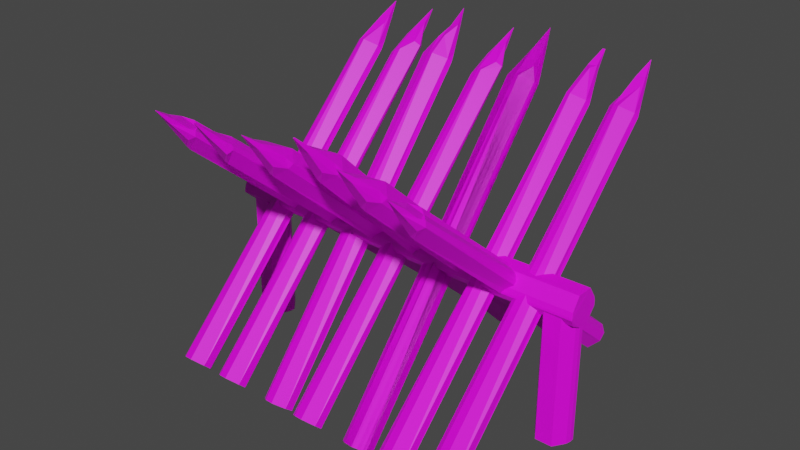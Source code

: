 # Source: Pallisade.blend  (saved by Blender 3.1.7; exported with 4.5.12 LTS)
import bpy
from mathutils import Matrix  # noqa: F401  (used for matrix-valued properties, if any)

bpy.ops.wm.read_factory_settings(use_empty=True)
scene = bpy.context.scene
scene.name = 'Scene'

# ---- collections
col_collection = bpy.data.collections.new('Collection'); scene.collection.children.link(col_collection)

# ---- images (referenced by path relative to the original .blend; pixels are not part of the script)
import os
ASSET_DIR = os.environ.get("B2B_ASSET_DIR", "")  # directory of the original .blend (textures are referenced by path, not embedded)
HERE = os.path.dirname(os.path.abspath(__file__))  # packed textures are extracted next to this script under _unpacked/

def load_image(name, relpath, width, height, colorspace="sRGB"):
    """Load a texture the original file referenced (path relative to the .blend, or extracted next to this script)."""
    p = next((c for c in (os.path.join(HERE, relpath), os.path.join(ASSET_DIR, relpath)) if relpath and os.path.exists(c)), "")
    if p:
        img = bpy.data.images.load(p, check_existing=True)
        img.name = name
    else:  # same state as the original file: an image datablock whose file is absent (Cycles renders it pink)
        img = bpy.data.images.new(name, width, height)
        img.source = "FILE"
        img.filepath = "//" + (relpath or name)
    img.colorspace_settings.name = colorspace
    return img
img_spikecolour_png = load_image('SpikeColour.png', 'SpikeColour.png', 1024, 1024, 'sRGB')
img_logcolour_002 = load_image('LogColour.002', 'LogColour.png', 1024, 1024, 'sRGB')
img_logcolour_001 = load_image('LogColour.001', 'LogColour.png', 1024, 1024, 'sRGB')

# ---- materials (node trees are filled in below, after node groups)
mat_material_015 = bpy.data.materials.new('Material.015')
mat_material_015.use_transparent_shadow = False
mat_material_018 = bpy.data.materials.new('Material.018')
mat_material_018.use_transparent_shadow = False
mat_material_017 = bpy.data.materials.new('Material.017')
mat_material_017.use_transparent_shadow = False

# ---- material node trees
mat_material_015.use_nodes = True; mat_material_015.node_tree.nodes.clear()
_N = mat_material_015.node_tree.nodes; _L = mat_material_015.node_tree.links
n0 = _N.new('ShaderNodeBsdfPrincipled'); n0.name = 'Principled BSDF'; n0.location = (10, 300)
n0.distribution = 'GGX'
n0.subsurface_method = 'RANDOM_WALK_SKIN'
n0.inputs[3].default_value = 1.45
n0.inputs[27].default_value = (0.0, 0.0, 0.0, 1.0)
n0.inputs[28].default_value = 1.0
n1 = _N.new('ShaderNodeOutputMaterial'); n1.name = 'Material Output'; n1.location = (300, 300)
n2 = _N.new('ShaderNodeTexImage'); n2.name = 'Image Texture'; n2.location = (-280, 280)
n2.image = img_spikecolour_png
_L.new(n0.outputs[0], n1.inputs[0])
_L.new(n2.outputs[0], n0.inputs[0])
n1.is_active_output = True
mat_material_018.use_nodes = True; mat_material_018.node_tree.nodes.clear()
_N = mat_material_018.node_tree.nodes; _L = mat_material_018.node_tree.links
n0 = _N.new('ShaderNodeBsdfPrincipled'); n0.name = 'Principled BSDF'; n0.location = (10, 300)
n0.distribution = 'GGX'
n0.subsurface_method = 'RANDOM_WALK_SKIN'
n0.inputs[3].default_value = 1.45
n0.inputs[27].default_value = (0.0, 0.0, 0.0, 1.0)
n0.inputs[28].default_value = 1.0
n1 = _N.new('ShaderNodeOutputMaterial'); n1.name = 'Material Output'; n1.location = (300, 300)
n2 = _N.new('ShaderNodeTexImage'); n2.name = 'Image Texture'; n2.location = (-280, 280)
n2.image = img_logcolour_002
_L.new(n0.outputs[0], n1.inputs[0])
_L.new(n2.outputs[0], n0.inputs[0])
n1.is_active_output = True
mat_material_017.use_nodes = True; mat_material_017.node_tree.nodes.clear()
_N = mat_material_017.node_tree.nodes; _L = mat_material_017.node_tree.links
n0 = _N.new('ShaderNodeBsdfPrincipled'); n0.name = 'Principled BSDF'; n0.location = (10, 300)
n0.distribution = 'GGX'
n0.subsurface_method = 'RANDOM_WALK_SKIN'
n0.inputs[3].default_value = 1.45
n0.inputs[27].default_value = (0.0, 0.0, 0.0, 1.0)
n0.inputs[28].default_value = 1.0
n1 = _N.new('ShaderNodeOutputMaterial'); n1.name = 'Material Output'; n1.location = (300, 300)
n2 = _N.new('ShaderNodeTexImage'); n2.name = 'Image Texture'; n2.location = (-280, 280)
n2.image = img_logcolour_001
_L.new(n0.outputs[0], n1.inputs[0])
_L.new(n2.outputs[0], n0.inputs[0])
n1.is_active_output = True

# ---- world
world_world = bpy.data.worlds.new('World'); scene.world = world_world
world_world.use_nodes = True; world_world.node_tree.nodes.clear()
_N = world_world.node_tree.nodes; _L = world_world.node_tree.links
n0 = _N.new('ShaderNodeOutputWorld'); n0.name = 'World Output'; n0.location = (300, 300)
n1 = _N.new('ShaderNodeBackground'); n1.name = 'Background'; n1.location = (10, 300)
n1.inputs[0].default_value = (0.05088, 0.05088, 0.05088, 1.0)
_L.new(n1.outputs[0], n0.inputs[0])
n0.is_active_output = True
world_world.color = (0.05088, 0.05088, 0.05088)
world_world.use_sun_shadow = False
world_world.sun_shadow_jitter_overblur = 0.0

# ---- meshes
me_cube_001 = bpy.data.meshes.new('Cube.001')
me_cube_001.from_pydata([(0.06601, -0.04122, 3.225), (0.01049, -0.0006319, 3.516), (0.06949, 0.03377, 3.204), (0.01049, 0.0006319, 3.516), (0.003126, 0.005111, 3.512), (-0.09304, 0.05796, 3.191), (0.002794, 0.001425, 3.514), (-0.06327, -0.0551, 3.207), (-0.2672, 0.01658, -2.934), (-0.07523, 0.2204, -2.932), (-0.00668, 0.1772, 2.661), (-0.2636, 0.01654, 2.67), (-0.1052, 0.1238, 2.972), (0.06195, 0.1861, -2.934), (0.1467, 0.07346, -2.927), (0.1974, 0.02206, 2.664), (0.06829, 0.2001, 2.662), (0.1556, 0.04124, 2.812), (0.1345, -0.06957, -2.928), (-0.009761, -0.2352, -2.932), (-0.02257, -0.213, 2.661), (0.1637, -0.0608, 2.68), (0.0957, -0.1303, 2.867), (-0.1548, -0.2009, -2.931), (-0.2698, -0.08597, -2.933), (-0.2696, -0.09229, 2.663), (-0.09161, -0.1914, 2.672), (-0.137, -0.08514, 2.973)], [], [(14, 15, 21, 18), (3, 4, 6, 1), (9, 10, 16, 13), (17, 16, 10, 12, 5, 2), (22, 21, 15, 17, 2, 0), (8, 9, 13, 14, 18, 19, 23, 24), (1, 6, 7, 0), (3, 1, 0, 2), (6, 4, 5, 7), (4, 3, 2, 5), (10, 11, 12), (8, 11, 10, 9), (12, 11, 25, 27, 7, 5), (15, 16, 17), (15, 14, 13, 16), (24, 25, 11, 8), (20, 21, 22), (20, 19, 18, 21), (27, 26, 20, 22, 0, 7), (25, 26, 27), (25, 24, 23, 26), (19, 20, 26, 23)])
_uv = me_cube_001.uv_layers.new(name='UVMap')
_uv.uv.foreach_set('vector', [0.1721, 0.0003092, 0.1721, 0.8681, 0.1596, 0.8708, 0.1559, 0.0005252, 0.2488, 0.0877, 0.2488, 0.08445, 0.249, 0.08445, 0.249, 0.0877, 0.05375, 0.9526, 0.05752, 0.08451, 0.06906, 0.08434, 0.06798, 0.953, 0.1781, 0.8892, 0.2062, 0.8661, 0.2102, 0.8668, 0.2121, 0.9162, 0.2025, 0.9503, 0.1845, 0.9508, 0.1445, 0.8998, 0.1596, 0.8708, 0.1721, 0.8681, 0.1692, 0.8908, 0.1584, 0.9515, 0.1502, 0.955, 0.268, 0.01261, 0.268, 0.05608, 0.2489, 0.0668, 0.2273, 0.06309, 0.2134, 0.04564, 0.2121, 0.01156, 0.2321, 0.0, 0.2574, 0.0007517, 0.0413, 0.0002253, 0.04394, 0.0, 0.06241, 0.0449, 0.03797, 0.04624, 0.04119, 0.0002065, 0.0413, 0.0002253, 0.03797, 0.04624, 0.0238, 0.04702, 0.2229, 0.0668, 0.223, 0.06718, 0.223, 0.1196, 0.2121, 0.1144, 0.1866, 0.9993, 0.1854, 1.0, 0.1845, 0.9508, 0.2025, 0.9503, 0.05752, 0.08451, 0.01057, 0.08318, 0.04021, 0.03623, 0.01111, 0.953, 0.01057, 0.08318, 0.05752, 0.08451, 0.05375, 0.9526, 0.04021, 0.03623, 0.01057, 0.08318, 0.0, 0.08431, 0.01733, 0.0363, 0.02931, 0.0, 0.03576, 0.002351, 0.1721, 0.866, 0.2062, 0.8661, 0.1781, 0.8892, 0.1721, 0.866, 0.1902, 0.0008919, 0.2121, 0.0, 0.2062, 0.8661, 0.001531, 0.9529, 0.0, 0.08431, 0.01057, 0.08318, 0.01111, 0.953, 0.1223, 0.8677, 0.1596, 0.8708, 0.1445, 0.8998, 0.1223, 0.8677, 0.122, 0.0, 0.1559, 0.0005252, 0.1596, 0.8708, 0.08653, 0.9148, 0.1006, 0.8674, 0.1117, 0.8659, 0.122, 0.8995, 0.1112, 0.9557, 0.09434, 0.9518, 0.06906, 0.8659, 0.1006, 0.8674, 0.08653, 0.9148, 0.06906, 0.8659, 0.07558, 0.0001457, 0.09956, 0.0, 0.1006, 0.8674, 0.122, 0.0004203, 0.1117, 0.8659, 0.1006, 0.8674, 0.09956, 0.0])
me_cube_001.materials.append(mat_material_015)
me_cube_001.use_remesh_preserve_volume = False
me_cube_001.use_remesh_preserve_attributes = False
me_cube_001.use_mirror_vertex_groups = False
me_cube_001.update()
me_cube_002 = bpy.data.meshes.new('Cube.002')
me_cube_002.from_pydata([(0.06601, -0.04122, 3.225), (0.01049, -0.0006319, 3.516), (0.06949, 0.03377, 3.204), (0.01049, 0.0006319, 3.516), (0.003126, 0.005111, 3.512), (-0.09304, 0.05796, 3.191), (0.002794, 0.001425, 3.514), (-0.06327, -0.0551, 3.207), (-0.2672, 0.01658, -2.934), (-0.07523, 0.2204, -2.932), (-0.00668, 0.1772, 2.661), (-0.2636, 0.01654, 2.67), (-0.1052, 0.1238, 2.972), (0.06195, 0.1861, -2.934), (0.1467, 0.07346, -2.927), (0.1974, 0.02206, 2.664), (0.06829, 0.2001, 2.662), (0.1556, 0.04124, 2.812), (0.1345, -0.06957, -2.928), (-0.009761, -0.2352, -2.932), (-0.02257, -0.213, 2.661), (0.1637, -0.0608, 2.68), (0.0957, -0.1303, 2.867), (-0.1548, -0.2009, -2.931), (-0.2698, -0.08597, -2.933), (-0.2696, -0.09229, 2.663), (-0.09161, -0.1914, 2.672), (-0.137, -0.08514, 2.973)], [], [(14, 15, 21, 18), (3, 4, 6, 1), (9, 10, 16, 13), (17, 16, 10, 12, 5, 2), (22, 21, 15, 17, 2, 0), (8, 9, 13, 14, 18, 19, 23, 24), (1, 6, 7, 0), (3, 1, 0, 2), (6, 4, 5, 7), (4, 3, 2, 5), (10, 11, 12), (8, 11, 10, 9), (12, 11, 25, 27, 7, 5), (15, 16, 17), (15, 14, 13, 16), (24, 25, 11, 8), (20, 21, 22), (20, 19, 18, 21), (27, 26, 20, 22, 0, 7), (25, 26, 27), (25, 24, 23, 26), (19, 20, 26, 23)])
_uv = me_cube_002.uv_layers.new(name='UVMap')
_uv.uv.foreach_set('vector', [0.1721, 0.0003092, 0.1721, 0.8681, 0.1596, 0.8708, 0.1559, 0.0005252, 0.2488, 0.0877, 0.2488, 0.08445, 0.249, 0.08445, 0.249, 0.0877, 0.05375, 0.9526, 0.05752, 0.08451, 0.06906, 0.08434, 0.06798, 0.953, 0.1781, 0.8892, 0.2062, 0.8661, 0.2102, 0.8668, 0.2121, 0.9162, 0.2025, 0.9503, 0.1845, 0.9508, 0.1445, 0.8998, 0.1596, 0.8708, 0.1721, 0.8681, 0.1692, 0.8908, 0.1584, 0.9515, 0.1502, 0.955, 0.268, 0.01261, 0.268, 0.05608, 0.2489, 0.0668, 0.2273, 0.06309, 0.2134, 0.04564, 0.2121, 0.01156, 0.2321, 0.0, 0.2574, 0.0007517, 0.0413, 0.0002253, 0.04394, 0.0, 0.06241, 0.0449, 0.03797, 0.04624, 0.04119, 0.0002065, 0.0413, 0.0002253, 0.03797, 0.04624, 0.0238, 0.04702, 0.2229, 0.0668, 0.223, 0.06718, 0.223, 0.1196, 0.2121, 0.1144, 0.1866, 0.9993, 0.1854, 1.0, 0.1845, 0.9508, 0.2025, 0.9503, 0.05752, 0.08451, 0.01057, 0.08318, 0.04021, 0.03623, 0.01111, 0.953, 0.01057, 0.08318, 0.05752, 0.08451, 0.05375, 0.9526, 0.04021, 0.03623, 0.01057, 0.08318, 0.0, 0.08431, 0.01733, 0.0363, 0.02931, 0.0, 0.03576, 0.002351, 0.1721, 0.866, 0.2062, 0.8661, 0.1781, 0.8892, 0.1721, 0.866, 0.1902, 0.0008919, 0.2121, 0.0, 0.2062, 0.8661, 0.001531, 0.9529, 0.0, 0.08431, 0.01057, 0.08318, 0.01111, 0.953, 0.1223, 0.8677, 0.1596, 0.8708, 0.1445, 0.8998, 0.1223, 0.8677, 0.122, 0.0, 0.1559, 0.0005252, 0.1596, 0.8708, 0.08653, 0.9148, 0.1006, 0.8674, 0.1117, 0.8659, 0.122, 0.8995, 0.1112, 0.9557, 0.09434, 0.9518, 0.06906, 0.8659, 0.1006, 0.8674, 0.08653, 0.9148, 0.06906, 0.8659, 0.07558, 0.0001457, 0.09956, 0.0, 0.1006, 0.8674, 0.122, 0.0004203, 0.1117, 0.8659, 0.1006, 0.8674, 0.09956, 0.0])
_ca = me_cube_002.color_attributes.new('Col', 'BYTE_COLOR', 'CORNER')
_ca.data.foreach_set('color', [1.0, 1.0, 1.0, 1.0, 1.0, 1.0, 1.0, 1.0, 1.0, 1.0, 1.0, 1.0, 1.0, 1.0, 1.0, 1.0, 1.0, 1.0, 1.0, 1.0, 1.0, 1.0, 1.0, 1.0, 1.0, 1.0, 1.0, 1.0, 1.0, 1.0, 1.0, 1.0, 1.0, 1.0, 1.0, 1.0, 1.0, 1.0, 1.0, 1.0, 1.0, 1.0, 1.0, 1.0, 1.0, 1.0, 1.0, 1.0, 1.0, 1.0, 1.0, 1.0, 1.0, 1.0, 1.0, 1.0, 1.0, 1.0, 1.0, 1.0, 1.0, 1.0, 1.0, 1.0, 1.0, 1.0, 1.0, 1.0, 1.0, 1.0, 1.0, 1.0, 1.0, 1.0, 1.0, 1.0, 1.0, 1.0, 1.0, 1.0, 1.0, 1.0, 1.0, 1.0, 1.0, 1.0, 1.0, 1.0, 1.0, 1.0, 1.0, 1.0, 1.0, 1.0, 1.0, 1.0, 1.0, 1.0, 1.0, 1.0, 1.0, 1.0, 1.0, 1.0, 1.0, 1.0, 1.0, 1.0, 1.0, 1.0, 1.0, 1.0, 1.0, 1.0, 1.0, 1.0, 1.0, 1.0, 1.0, 1.0, 1.0, 1.0, 1.0, 1.0, 1.0, 1.0, 1.0, 1.0, 1.0, 1.0, 1.0, 1.0, 1.0, 1.0, 1.0, 1.0, 1.0, 1.0, 1.0, 1.0, 1.0, 1.0, 1.0, 1.0, 1.0, 1.0, 1.0, 1.0, 1.0, 1.0, 1.0, 1.0, 1.0, 1.0, 1.0, 1.0, 1.0, 1.0, 1.0, 1.0, 1.0, 1.0, 1.0, 1.0, 1.0, 1.0, 1.0, 1.0, 1.0, 1.0, 1.0, 1.0, 1.0, 1.0, 1.0, 1.0, 1.0, 1.0, 1.0, 1.0, 1.0, 1.0, 1.0, 1.0, 1.0, 1.0, 1.0, 1.0, 1.0, 1.0, 1.0, 1.0, 1.0, 1.0, 1.0, 1.0, 1.0, 1.0, 1.0, 1.0, 1.0, 1.0, 1.0, 1.0, 1.0, 1.0, 1.0, 1.0, 1.0, 1.0, 1.0, 1.0, 1.0, 1.0, 1.0, 1.0, 1.0, 1.0, 1.0, 1.0, 1.0, 1.0, 1.0, 1.0, 1.0, 1.0, 1.0, 1.0, 1.0, 1.0, 1.0, 1.0, 1.0, 1.0, 1.0, 1.0, 1.0, 1.0, 1.0, 1.0, 1.0, 1.0, 1.0, 1.0, 1.0, 1.0, 1.0, 1.0, 1.0, 1.0, 1.0, 1.0, 1.0, 1.0, 1.0, 1.0, 1.0, 1.0, 1.0, 1.0, 1.0, 1.0, 1.0, 1.0, 1.0, 1.0, 1.0, 1.0, 1.0, 1.0, 1.0, 1.0, 1.0, 1.0, 1.0, 1.0, 1.0, 1.0, 1.0, 1.0, 1.0, 1.0, 1.0, 1.0, 1.0, 1.0, 1.0, 1.0, 1.0, 1.0, 1.0, 1.0, 1.0, 1.0, 1.0, 1.0, 1.0, 1.0, 1.0, 1.0, 1.0, 1.0, 1.0, 1.0, 1.0, 1.0, 1.0, 1.0, 1.0, 1.0, 1.0, 1.0, 1.0, 1.0, 1.0, 1.0, 1.0, 1.0, 1.0, 1.0, 1.0, 1.0, 1.0, 1.0, 1.0, 1.0, 1.0, 1.0, 1.0, 1.0, 1.0, 1.0, 1.0, 1.0, 1.0, 1.0, 1.0, 1.0, 1.0, 1.0, 1.0, 1.0, 1.0, 1.0, 1.0, 1.0, 1.0, 1.0, 1.0, 1.0, 1.0, 1.0, 1.0, 1.0, 1.0, 1.0, 1.0, 1.0, 1.0, 1.0, 1.0, 1.0, 1.0, 1.0, 1.0, 1.0, 1.0, 1.0, 1.0, 1.0, 1.0, 1.0, 1.0, 1.0, 1.0, 1.0, 1.0, 1.0, 1.0, 1.0, 1.0, 1.0, 1.0, 1.0])
me_cube_002.materials.append(mat_material_015)
me_cube_002.use_remesh_preserve_volume = False
me_cube_002.use_remesh_preserve_attributes = False
me_cube_002.use_mirror_vertex_groups = False
me_cube_002.update()
me_cube_003 = bpy.data.meshes.new('Cube.003')
me_cube_003.from_pydata([(0.04609, -0.05473, 3.226), (0.01049, -0.0006319, 3.516), (0.04425, 0.01666, 3.204), (0.01049, 0.0006319, 3.516), (0.003126, 0.005111, 3.512), (-0.09304, 0.05796, 3.191), (0.002794, 0.001425, 3.514), (-0.06327, -0.0551, 3.207), (-0.2672, 0.01658, -2.934), (-0.07523, 0.2204, -2.932), (-0.046, 0.1559, 2.785), (-0.1765, 0.04863, 2.773), (-0.1052, 0.1238, 2.972), (0.06195, 0.1861, -2.934), (0.1467, 0.07346, -2.927), (0.141, 0.01976, 2.87), (-0.01573, 0.09489, 2.71), (0.08616, -0.00208, 2.818), (0.1345, -0.06957, -2.928), (-0.009761, -0.2352, -2.932), (-0.02257, -0.213, 2.661), (0.1736, -0.05611, 2.853), (0.0957, -0.1303, 2.867), (-0.1548, -0.2009, -2.931), (-0.2698, -0.08597, -2.933), (-0.2041, -0.1275, 2.602), (-0.09161, -0.1914, 2.672), (-0.137, -0.08514, 2.973)], [], [(14, 15, 21, 18), (3, 4, 6, 1), (9, 10, 16, 13), (17, 16, 10, 12, 5, 2), (22, 21, 15, 17, 2, 0), (8, 9, 13, 14, 18, 19, 23, 24), (1, 6, 7, 0), (3, 1, 0, 2), (6, 4, 5, 7), (4, 3, 2, 5), (10, 11, 12), (8, 11, 10, 9), (12, 11, 25, 27, 7, 5), (15, 16, 17), (15, 14, 13, 16), (24, 25, 11, 8), (20, 21, 22), (20, 19, 18, 21), (27, 26, 20, 22, 0, 7), (25, 26, 27), (25, 24, 23, 26), (19, 20, 26, 23)])
_uv = me_cube_003.uv_layers.new(name='UVMap')
_uv.uv.foreach_set('vector', [0.1721, 0.0003092, 0.1721, 0.8681, 0.1596, 0.8708, 0.1559, 0.0005252, 0.2488, 0.0877, 0.2488, 0.08445, 0.249, 0.08445, 0.249, 0.0877, 0.05375, 0.9526, 0.05061, 0.06523, 0.06906, 0.08434, 0.06798, 0.953, 0.1781, 0.8892, 0.2062, 0.8661, 0.2109, 0.8865, 0.2121, 0.9162, 0.2025, 0.9503, 0.1845, 0.9508, 0.1445, 0.8998, 0.1596, 0.8708, 0.1721, 0.8681, 0.1692, 0.8908, 0.1584, 0.9515, 0.1502, 0.955, 0.268, 0.01261, 0.268, 0.05608, 0.2489, 0.0668, 0.2273, 0.06309, 0.2134, 0.04564, 0.2121, 0.01156, 0.2321, 0.0, 0.2574, 0.0007517, 0.0413, 0.0002253, 0.04394, 0.0, 0.06241, 0.0449, 0.03797, 0.04624, 0.04119, 0.0002065, 0.0413, 0.0002253, 0.03797, 0.04624, 0.0238, 0.04702, 0.2229, 0.0668, 0.223, 0.06718, 0.223, 0.1196, 0.2121, 0.1144, 0.1866, 0.9993, 0.1854, 1.0, 0.1845, 0.9508, 0.2025, 0.9503, 0.05061, 0.06523, 0.02241, 0.06443, 0.04021, 0.03623, 0.01111, 0.953, 0.02241, 0.06443, 0.05061, 0.06523, 0.05375, 0.9526, 0.04021, 0.03623, 0.02241, 0.06443, 0.0, 0.08431, 0.01733, 0.0363, 0.02931, 0.0, 0.03576, 0.002351, 0.1721, 0.866, 0.2062, 0.8661, 0.1781, 0.8892, 0.1721, 0.866, 0.1902, 0.0008919, 0.2121, 0.0, 0.2062, 0.8661, 0.001531, 0.9529, 0.0, 0.08431, 0.02241, 0.06443, 0.01111, 0.953, 0.1223, 0.8677, 0.1596, 0.8708, 0.1445, 0.8998, 0.1223, 0.8677, 0.122, 0.0, 0.1559, 0.0005252, 0.1596, 0.8708, 0.08653, 0.9148, 0.1006, 0.8674, 0.1117, 0.8659, 0.122, 0.8995, 0.1112, 0.9557, 0.09434, 0.9518, 0.06906, 0.8659, 0.1006, 0.8674, 0.08653, 0.9148, 0.06906, 0.8659, 0.07558, 0.0001457, 0.09956, 0.0, 0.1006, 0.8674, 0.122, 0.0004203, 0.1117, 0.8659, 0.1006, 0.8674, 0.09956, 0.0])
me_cube_003.materials.append(mat_material_015)
me_cube_003.use_remesh_preserve_volume = False
me_cube_003.use_remesh_preserve_attributes = False
me_cube_003.use_mirror_vertex_groups = False
me_cube_003.update()
me_cube_004 = bpy.data.meshes.new('Cube.004')
me_cube_004.from_pydata([(0.06601, -0.04122, 3.225), (0.003055, 0.002923, 3.516), (0.06949, 0.03377, 3.204), (0.008234, -0.0009495, 3.512), (-0.0001061, 0.02267, 3.512), (-0.08852, 0.01715, 3.186), (0.002794, 0.001425, 3.514), (-0.06327, -0.0551, 3.207), (-0.2672, 0.01658, -2.934), (-0.07523, 0.2204, -2.932), (-0.00403, 0.1335, 2.648), (-0.2175, -0.000964, 2.706), (-0.05199, 0.08703, 2.987), (0.06195, 0.1861, -2.934), (0.1467, 0.07346, -2.927), (0.1974, 0.02206, 2.664), (0.08688, 0.1484, 2.661), (0.1556, 0.04124, 2.812), (0.1345, -0.06957, -2.928), (-0.009761, -0.2352, -2.932), (-0.02257, -0.213, 2.661), (0.1637, -0.0608, 2.68), (0.07237, -0.07377, 3.064), (-0.1548, -0.2009, -2.931), (-0.2698, -0.08597, -2.933), (-0.1935, -0.1091, 2.684), (-0.1062, -0.1911, 2.662), (-0.09978, -0.05868, 2.966)], [], [(14, 15, 21, 18), (3, 4, 6, 1), (9, 10, 16, 13), (17, 16, 10, 12, 5, 2), (22, 21, 15, 17, 2, 0), (8, 9, 13, 14, 18, 19, 23, 24), (1, 6, 7, 0), (3, 1, 0, 2), (6, 4, 5, 7), (4, 3, 2, 5), (10, 11, 12), (8, 11, 10, 9), (12, 11, 25, 27, 7, 5), (15, 16, 17), (15, 14, 13, 16), (24, 25, 11, 8), (20, 21, 22), (20, 19, 18, 21), (27, 26, 20, 22, 0, 7), (25, 26, 27), (25, 24, 23, 26), (19, 20, 26, 23)])
_uv = me_cube_004.uv_layers.new(name='UVMap')
_uv.uv.foreach_set('vector', [0.1721, 0.0003092, 0.1721, 0.8681, 0.1596, 0.8708, 0.1559, 0.0005252, 0.2488, 0.0877, 0.2488, 0.08445, 0.249, 0.08445, 0.249, 0.0877, 0.05375, 0.9526, 0.05752, 0.08451, 0.06906, 0.08434, 0.06798, 0.953, 0.1781, 0.8892, 0.2062, 0.8661, 0.2102, 0.8668, 0.2121, 0.9162, 0.2025, 0.9503, 0.1845, 0.9508, 0.1445, 0.8998, 0.1596, 0.8708, 0.1721, 0.8681, 0.1692, 0.8908, 0.1584, 0.9515, 0.1502, 0.955, 0.268, 0.01261, 0.268, 0.05608, 0.2489, 0.0668, 0.2273, 0.06309, 0.2134, 0.04564, 0.2121, 0.01156, 0.2321, 0.0, 0.2574, 0.0007517, 0.0413, 0.0002253, 0.04394, 0.0, 0.06241, 0.0449, 0.03797, 0.04624, 0.04119, 0.0002065, 0.0413, 0.0002253, 0.03797, 0.04624, 0.0238, 0.04702, 0.2229, 0.0668, 0.223, 0.06718, 0.223, 0.1196, 0.2121, 0.1144, 0.1866, 0.9993, 0.1854, 1.0, 0.1845, 0.9508, 0.2025, 0.9503, 0.05752, 0.08451, 0.01057, 0.08318, 0.04021, 0.03623, 0.01111, 0.953, 0.01057, 0.08318, 0.05752, 0.08451, 0.05375, 0.9526, 0.04021, 0.03623, 0.01057, 0.08318, 0.0, 0.08431, 0.01733, 0.0363, 0.02931, 0.0, 0.03576, 0.002351, 0.1721, 0.866, 0.2062, 0.8661, 0.1781, 0.8892, 0.1721, 0.866, 0.1902, 0.0008919, 0.2121, 0.0, 0.2062, 0.8661, 0.001531, 0.9529, 0.0, 0.08431, 0.01057, 0.08318, 0.01111, 0.953, 0.1223, 0.8677, 0.1596, 0.8708, 0.1445, 0.8998, 0.1223, 0.8677, 0.122, 0.0, 0.1559, 0.0005252, 0.1596, 0.8708, 0.08653, 0.9148, 0.1006, 0.8674, 0.1117, 0.8659, 0.122, 0.8995, 0.1112, 0.9557, 0.09434, 0.9518, 0.06906, 0.8659, 0.1006, 0.8674, 0.08653, 0.9148, 0.06906, 0.8659, 0.07558, 0.0001457, 0.09956, 0.0, 0.1006, 0.8674, 0.122, 0.0004203, 0.1117, 0.8659, 0.1006, 0.8674, 0.09956, 0.0])
me_cube_004.materials.append(mat_material_015)
me_cube_004.use_remesh_preserve_volume = False
me_cube_004.use_remesh_preserve_attributes = False
me_cube_004.use_mirror_vertex_groups = False
me_cube_004.update()
me_cube_005 = bpy.data.meshes.new('Cube.005')
me_cube_005.from_pydata([(0.04609, -0.05473, 3.226), (0.01049, -0.0006319, 3.516), (0.04425, 0.01666, 3.204), (0.01049, 0.0006319, 3.516), (0.003126, 0.005111, 3.512), (-0.09304, 0.05796, 3.191), (0.002794, 0.001425, 3.514), (-0.06327, -0.0551, 3.207), (-0.2672, 0.01658, -2.934), (-0.07523, 0.2204, -2.932), (-0.046, 0.1559, 2.785), (-0.1765, 0.04863, 2.773), (-0.1052, 0.1238, 2.972), (0.06195, 0.1861, -2.934), (0.1467, 0.07346, -2.927), (0.141, 0.01976, 2.87), (-0.01573, 0.09489, 2.71), (0.08616, -0.00208, 2.818), (0.1345, -0.06957, -2.928), (-0.009761, -0.2352, -2.932), (-0.02257, -0.213, 2.661), (0.1736, -0.05611, 2.853), (0.0957, -0.1303, 2.867), (-0.1548, -0.2009, -2.931), (-0.2698, -0.08597, -2.933), (-0.2041, -0.1275, 2.602), (-0.09161, -0.1914, 2.672), (-0.137, -0.08514, 2.973)], [], [(14, 15, 21, 18), (3, 4, 6, 1), (9, 10, 16, 13), (17, 16, 10, 12, 5, 2), (22, 21, 15, 17, 2, 0), (8, 9, 13, 14, 18, 19, 23, 24), (1, 6, 7, 0), (3, 1, 0, 2), (6, 4, 5, 7), (4, 3, 2, 5), (10, 11, 12), (8, 11, 10, 9), (12, 11, 25, 27, 7, 5), (15, 16, 17), (15, 14, 13, 16), (24, 25, 11, 8), (20, 21, 22), (20, 19, 18, 21), (27, 26, 20, 22, 0, 7), (25, 26, 27), (25, 24, 23, 26), (19, 20, 26, 23)])
_uv = me_cube_005.uv_layers.new(name='UVMap')
_uv.uv.foreach_set('vector', [0.1721, 0.0003092, 0.1721, 0.8681, 0.1596, 0.8708, 0.1559, 0.0005252, 0.2488, 0.0877, 0.2488, 0.08445, 0.249, 0.08445, 0.249, 0.0877, 0.05375, 0.9526, 0.05061, 0.06523, 0.06906, 0.08434, 0.06798, 0.953, 0.1781, 0.8892, 0.2062, 0.8661, 0.2109, 0.8865, 0.2121, 0.9162, 0.2025, 0.9503, 0.1845, 0.9508, 0.1445, 0.8998, 0.1596, 0.8708, 0.1721, 0.8681, 0.1692, 0.8908, 0.1584, 0.9515, 0.1502, 0.955, 0.268, 0.01261, 0.268, 0.05608, 0.2489, 0.0668, 0.2273, 0.06309, 0.2134, 0.04564, 0.2121, 0.01156, 0.2321, 0.0, 0.2574, 0.0007517, 0.0413, 0.0002253, 0.04394, 0.0, 0.06241, 0.0449, 0.03797, 0.04624, 0.04119, 0.0002065, 0.0413, 0.0002253, 0.03797, 0.04624, 0.0238, 0.04702, 0.2229, 0.0668, 0.223, 0.06718, 0.223, 0.1196, 0.2121, 0.1144, 0.1866, 0.9993, 0.1854, 1.0, 0.1845, 0.9508, 0.2025, 0.9503, 0.05061, 0.06523, 0.02241, 0.06443, 0.04021, 0.03623, 0.01111, 0.953, 0.02241, 0.06443, 0.05061, 0.06523, 0.05375, 0.9526, 0.04021, 0.03623, 0.02241, 0.06443, 0.0, 0.08431, 0.01733, 0.0363, 0.02931, 0.0, 0.03576, 0.002351, 0.1721, 0.866, 0.2062, 0.8661, 0.1781, 0.8892, 0.1721, 0.866, 0.1902, 0.0008919, 0.2121, 0.0, 0.2062, 0.8661, 0.001531, 0.9529, 0.0, 0.08431, 0.02241, 0.06443, 0.01111, 0.953, 0.1223, 0.8677, 0.1596, 0.8708, 0.1445, 0.8998, 0.1223, 0.8677, 0.122, 0.0, 0.1559, 0.0005252, 0.1596, 0.8708, 0.08653, 0.9148, 0.1006, 0.8674, 0.1117, 0.8659, 0.122, 0.8995, 0.1112, 0.9557, 0.09434, 0.9518, 0.06906, 0.8659, 0.1006, 0.8674, 0.08653, 0.9148, 0.06906, 0.8659, 0.07558, 0.0001457, 0.09956, 0.0, 0.1006, 0.8674, 0.122, 0.0004203, 0.1117, 0.8659, 0.1006, 0.8674, 0.09956, 0.0])
me_cube_005.materials.append(mat_material_015)
me_cube_005.use_remesh_preserve_volume = False
me_cube_005.use_remesh_preserve_attributes = False
me_cube_005.use_mirror_vertex_groups = False
me_cube_005.update()
me_cube_006 = bpy.data.meshes.new('Cube.006')
me_cube_006.from_pydata([(0.04609, -0.05473, 3.226), (0.01861, 0.008539, 3.523), (0.04425, 0.01666, 3.204), (0.01452, 0.0191, 3.518), (-0.002209, 0.02296, 3.511), (-0.02274, 0.04921, 3.192), (-0.005972, 0.009803, 3.508), (-0.06327, -0.0551, 3.207), (-0.2672, 0.01658, -2.934), (-0.07523, 0.2204, -2.932), (-0.06725, 0.1217, 2.773), (-0.1765, 0.04863, 2.773), (-0.07799, 0.08122, 2.97), (0.06195, 0.1861, -2.934), (0.1467, 0.07346, -2.927), (0.07838, 0.01749, 2.849), (-0.01573, 0.09489, 2.71), (0.08616, -0.00208, 2.818), (0.1345, -0.06957, -2.928), (-0.009761, -0.2352, -2.932), (-0.02257, -0.213, 2.661), (0.1353, -0.04151, 2.84), (0.0957, -0.1303, 2.867), (-0.1548, -0.2009, -2.931), (-0.2698, -0.08597, -2.933), (-0.2041, -0.1275, 2.602), (-0.09161, -0.1914, 2.672), (-0.1197, -0.06858, 2.974)], [], [(14, 15, 21, 18), (3, 4, 6, 1), (9, 10, 16, 13), (17, 16, 10, 12, 5, 2), (22, 21, 15, 17, 2, 0), (8, 9, 13, 14, 18, 19, 23, 24), (1, 6, 7, 0), (3, 1, 0, 2), (6, 4, 5, 7), (4, 3, 2, 5), (10, 11, 12), (8, 11, 10, 9), (12, 11, 25, 27, 7, 5), (15, 16, 17), (15, 14, 13, 16), (24, 25, 11, 8), (20, 21, 22), (20, 19, 18, 21), (27, 26, 20, 22, 0, 7), (25, 26, 27), (25, 24, 23, 26), (19, 20, 26, 23)])
_uv = me_cube_006.uv_layers.new(name='UVMap')
_uv.uv.foreach_set('vector', [0.1721, 0.0003092, 0.1721, 0.8681, 0.1596, 0.8708, 0.1559, 0.0005252, 0.2488, 0.0877, 0.2488, 0.08445, 0.249, 0.08445, 0.249, 0.0877, 0.05375, 0.9526, 0.05061, 0.06523, 0.06906, 0.08434, 0.06798, 0.953, 0.1781, 0.8892, 0.2062, 0.8661, 0.2109, 0.8865, 0.2121, 0.9162, 0.2025, 0.9503, 0.1845, 0.9508, 0.1445, 0.8998, 0.1596, 0.8708, 0.1721, 0.8681, 0.1692, 0.8908, 0.1584, 0.9515, 0.1502, 0.955, 0.268, 0.01261, 0.268, 0.05608, 0.2489, 0.0668, 0.2273, 0.06309, 0.2134, 0.04564, 0.2121, 0.01156, 0.2321, 0.0, 0.2574, 0.0007517, 0.0413, 0.0002253, 0.04394, 0.0, 0.06241, 0.0449, 0.03797, 0.04624, 0.04119, 0.0002065, 0.0413, 0.0002253, 0.03797, 0.04624, 0.0238, 0.04702, 0.2229, 0.0668, 0.223, 0.06718, 0.223, 0.1196, 0.2121, 0.1144, 0.1866, 0.9993, 0.1854, 1.0, 0.1845, 0.9508, 0.2025, 0.9503, 0.05061, 0.06523, 0.02241, 0.06443, 0.04021, 0.03623, 0.01111, 0.953, 0.02241, 0.06443, 0.05061, 0.06523, 0.05375, 0.9526, 0.04021, 0.03623, 0.02241, 0.06443, 0.0, 0.08431, 0.01733, 0.0363, 0.02931, 0.0, 0.03576, 0.002351, 0.1721, 0.866, 0.2062, 0.8661, 0.1781, 0.8892, 0.1721, 0.866, 0.1902, 0.0008919, 0.2121, 0.0, 0.2062, 0.8661, 0.001531, 0.9529, 0.0, 0.08431, 0.02241, 0.06443, 0.01111, 0.953, 0.1223, 0.8677, 0.1596, 0.8708, 0.1445, 0.8998, 0.1223, 0.8677, 0.122, 0.0, 0.1559, 0.0005252, 0.1596, 0.8708, 0.08653, 0.9148, 0.1006, 0.8674, 0.1117, 0.8659, 0.122, 0.8995, 0.1112, 0.9557, 0.09434, 0.9518, 0.06906, 0.8659, 0.1006, 0.8674, 0.08653, 0.9148, 0.06906, 0.8659, 0.07558, 0.0001457, 0.09956, 0.0, 0.1006, 0.8674, 0.122, 0.0004203, 0.1117, 0.8659, 0.1006, 0.8674, 0.09956, 0.0])
me_cube_006.materials.append(mat_material_015)
me_cube_006.use_remesh_preserve_volume = False
me_cube_006.use_remesh_preserve_attributes = False
me_cube_006.use_mirror_vertex_groups = False
me_cube_006.update()
me_cube_009 = bpy.data.meshes.new('Cube.009')
me_cube_009.from_pydata([(0.06601, -0.04122, 3.225), (0.04435, 0.002615, 3.515), (0.06949, 0.03377, 3.204), (0.03901, -0.001179, 3.512), (-0.009987, 0.02273, 3.513), (-0.09304, 0.05796, 3.191), (0.002794, 0.001425, 3.514), (-0.06327, -0.0551, 3.207), (-0.2672, 0.01658, -2.934), (-0.07523, 0.2204, -2.932), (-0.00668, 0.1772, 2.661), (-0.146, -0.001615, 2.71), (-0.05199, 0.08703, 2.987), (0.06195, 0.1861, -2.934), (0.1467, 0.07346, -2.927), (0.1974, 0.02206, 2.664), (0.08688, 0.1484, 2.661), (0.1556, 0.04124, 2.812), (0.1345, -0.06957, -2.928), (-0.009761, -0.2352, -2.932), (-0.02257, -0.213, 2.661), (0.1637, -0.0608, 2.68), (0.01952, -0.1132, 3.139), (-0.1548, -0.2009, -2.931), (-0.2698, -0.08597, -2.933), (-0.1058, -0.1084, 2.623), (-0.09161, -0.1914, 2.672), (-0.09978, -0.05868, 2.966)], [], [(14, 15, 21, 18), (3, 4, 6, 1), (9, 10, 16, 13), (17, 16, 10, 12, 5, 2), (22, 21, 15, 17, 2, 0), (8, 9, 13, 14, 18, 19, 23, 24), (1, 6, 7, 0), (3, 1, 0, 2), (6, 4, 5, 7), (4, 3, 2, 5), (10, 11, 12), (8, 11, 10, 9), (12, 11, 25, 27, 7, 5), (15, 16, 17), (15, 14, 13, 16), (24, 25, 11, 8), (20, 21, 22), (20, 19, 18, 21), (27, 26, 20, 22, 0, 7), (25, 26, 27), (25, 24, 23, 26), (19, 20, 26, 23)])
_uv = me_cube_009.uv_layers.new(name='UVMap')
_uv.uv.foreach_set('vector', [0.1721, 0.0003092, 0.1721, 0.8681, 0.1596, 0.8708, 0.1559, 0.0005252, 0.2488, 0.0877, 0.2488, 0.08445, 0.249, 0.08445, 0.249, 0.0877, 0.05375, 0.9526, 0.05752, 0.08451, 0.06906, 0.08434, 0.06798, 0.953, 0.1781, 0.8892, 0.2062, 0.8661, 0.2102, 0.8668, 0.2121, 0.9162, 0.2025, 0.9503, 0.1845, 0.9508, 0.1445, 0.8998, 0.1596, 0.8708, 0.1721, 0.8681, 0.1692, 0.8908, 0.1584, 0.9515, 0.1502, 0.955, 0.268, 0.01261, 0.268, 0.05608, 0.2489, 0.0668, 0.2273, 0.06309, 0.2134, 0.04564, 0.2121, 0.01156, 0.2321, 0.0, 0.2574, 0.0007517, 0.0413, 0.0002253, 0.04394, 0.0, 0.06241, 0.0449, 0.03797, 0.04624, 0.04119, 0.0002065, 0.0413, 0.0002253, 0.03797, 0.04624, 0.0238, 0.04702, 0.2229, 0.0668, 0.223, 0.06718, 0.223, 0.1196, 0.2121, 0.1144, 0.1866, 0.9993, 0.1854, 1.0, 0.1845, 0.9508, 0.2025, 0.9503, 0.05752, 0.08451, 0.01057, 0.08318, 0.04021, 0.03623, 0.01111, 0.953, 0.01057, 0.08318, 0.05752, 0.08451, 0.05375, 0.9526, 0.04021, 0.03623, 0.01057, 0.08318, 0.0, 0.08431, 0.01733, 0.0363, 0.02931, 0.0, 0.03576, 0.002351, 0.1721, 0.866, 0.2062, 0.8661, 0.1781, 0.8892, 0.1721, 0.866, 0.1902, 0.0008919, 0.2121, 0.0, 0.2062, 0.8661, 0.001531, 0.9529, 0.0, 0.08431, 0.01057, 0.08318, 0.01111, 0.953, 0.1223, 0.8677, 0.1596, 0.8708, 0.1445, 0.8998, 0.1223, 0.8677, 0.122, 0.0, 0.1559, 0.0005252, 0.1596, 0.8708, 0.08653, 0.9148, 0.1006, 0.8674, 0.1117, 0.8659, 0.122, 0.8995, 0.1112, 0.9557, 0.09434, 0.9518, 0.06906, 0.8659, 0.1006, 0.8674, 0.08653, 0.9148, 0.06906, 0.8659, 0.07558, 0.0001457, 0.09956, 0.0, 0.1006, 0.8674, 0.122, 0.0004203, 0.1117, 0.8659, 0.1006, 0.8674, 0.09956, 0.0])
me_cube_009.materials.append(mat_material_015)
me_cube_009.use_remesh_preserve_volume = False
me_cube_009.use_remesh_preserve_attributes = False
me_cube_009.use_mirror_vertex_groups = False
me_cube_009.update()
me_cube_008 = bpy.data.meshes.new('Cube.008')
me_cube_008.from_pydata([(0.04609, -0.05473, 3.226), (0.01049, -0.0006319, 3.516), (0.04425, 0.01666, 3.204), (0.01049, 0.0006319, 3.516), (0.003126, 0.005111, 3.512), (-0.09304, 0.05796, 3.191), (0.002794, 0.001425, 3.514), (-0.06327, -0.0551, 3.207), (-0.2672, 0.01658, -2.934), (-0.07523, 0.2204, -2.932), (-0.046, 0.1559, 2.785), (-0.1765, 0.04863, 2.773), (-0.1052, 0.1238, 2.972), (0.06195, 0.1861, -2.934), (0.1467, 0.07346, -2.927), (0.141, 0.01976, 2.87), (-0.01573, 0.09489, 2.71), (0.08616, -0.00208, 2.818), (0.1345, -0.06957, -2.928), (-0.009761, -0.2352, -2.932), (-0.02257, -0.213, 2.661), (0.1736, -0.05611, 2.853), (0.0957, -0.1303, 2.867), (-0.1548, -0.2009, -2.931), (-0.2698, -0.08597, -2.933), (-0.2041, -0.1275, 2.602), (-0.09161, -0.1914, 2.672), (-0.137, -0.08514, 2.973)], [], [(14, 15, 21, 18), (3, 4, 6, 1), (9, 10, 16, 13), (17, 16, 10, 12, 5, 2), (22, 21, 15, 17, 2, 0), (8, 9, 13, 14, 18, 19, 23, 24), (1, 6, 7, 0), (3, 1, 0, 2), (6, 4, 5, 7), (4, 3, 2, 5), (10, 11, 12), (8, 11, 10, 9), (12, 11, 25, 27, 7, 5), (15, 16, 17), (15, 14, 13, 16), (24, 25, 11, 8), (20, 21, 22), (20, 19, 18, 21), (27, 26, 20, 22, 0, 7), (25, 26, 27), (25, 24, 23, 26), (19, 20, 26, 23)])
_uv = me_cube_008.uv_layers.new(name='UVMap')
_uv.uv.foreach_set('vector', [0.1721, 0.0003092, 0.1721, 0.8681, 0.1596, 0.8708, 0.1559, 0.0005252, 0.2488, 0.0877, 0.2488, 0.08445, 0.249, 0.08445, 0.249, 0.0877, 0.05375, 0.9526, 0.05061, 0.06523, 0.06906, 0.08434, 0.06798, 0.953, 0.1781, 0.8892, 0.2062, 0.8661, 0.2109, 0.8865, 0.2121, 0.9162, 0.2025, 0.9503, 0.1845, 0.9508, 0.1445, 0.8998, 0.1596, 0.8708, 0.1721, 0.8681, 0.1692, 0.8908, 0.1584, 0.9515, 0.1502, 0.955, 0.268, 0.01261, 0.268, 0.05608, 0.2489, 0.0668, 0.2273, 0.06309, 0.2134, 0.04564, 0.2121, 0.01156, 0.2321, 0.0, 0.2574, 0.0007517, 0.0413, 0.0002253, 0.04394, 0.0, 0.06241, 0.0449, 0.03797, 0.04624, 0.04119, 0.0002065, 0.0413, 0.0002253, 0.03797, 0.04624, 0.0238, 0.04702, 0.2229, 0.0668, 0.223, 0.06718, 0.223, 0.1196, 0.2121, 0.1144, 0.1866, 0.9993, 0.1854, 1.0, 0.1845, 0.9508, 0.2025, 0.9503, 0.05061, 0.06523, 0.02241, 0.06443, 0.04021, 0.03623, 0.01111, 0.953, 0.02241, 0.06443, 0.05061, 0.06523, 0.05375, 0.9526, 0.04021, 0.03623, 0.02241, 0.06443, 0.0, 0.08431, 0.01733, 0.0363, 0.02931, 0.0, 0.03576, 0.002351, 0.1721, 0.866, 0.2062, 0.8661, 0.1781, 0.8892, 0.1721, 0.866, 0.1902, 0.0008919, 0.2121, 0.0, 0.2062, 0.8661, 0.001531, 0.9529, 0.0, 0.08431, 0.02241, 0.06443, 0.01111, 0.953, 0.1223, 0.8677, 0.1596, 0.8708, 0.1445, 0.8998, 0.1223, 0.8677, 0.122, 0.0, 0.1559, 0.0005252, 0.1596, 0.8708, 0.08653, 0.9148, 0.1006, 0.8674, 0.1117, 0.8659, 0.122, 0.8995, 0.1112, 0.9557, 0.09434, 0.9518, 0.06906, 0.8659, 0.1006, 0.8674, 0.08653, 0.9148, 0.06906, 0.8659, 0.07558, 0.0001457, 0.09956, 0.0, 0.1006, 0.8674, 0.122, 0.0004203, 0.1117, 0.8659, 0.1006, 0.8674, 0.09956, 0.0])
me_cube_008.materials.append(mat_material_015)
me_cube_008.use_remesh_preserve_volume = False
me_cube_008.use_remesh_preserve_attributes = False
me_cube_008.use_mirror_vertex_groups = False
me_cube_008.update()
me_cube_010 = bpy.data.meshes.new('Cube.010')
me_cube_010.from_pydata([(0.04609, -0.05473, 3.226), (0.01049, -0.0006319, 3.516), (0.04425, 0.01666, 3.204), (0.01049, 0.0006319, 3.516), (0.003126, 0.005111, 3.512), (0.02674, 0.004434, 3.196), (0.002794, 0.001425, 3.514), (-0.06327, -0.0551, 3.207), (-0.2672, 0.01658, -2.934), (-0.07523, 0.2204, -2.932), (-0.046, 0.1559, 2.785), (-0.1765, 0.04863, 2.773), (-0.04989, 0.02841, 3.036), (0.06195, 0.1861, -2.934), (0.1467, 0.07346, -2.927), (0.141, 0.01976, 2.87), (-0.01573, 0.09489, 2.71), (0.08616, -0.00208, 2.818), (0.1345, -0.06957, -2.928), (-0.009761, -0.2352, -2.932), (-0.02257, -0.213, 2.661), (0.1736, -0.05611, 2.853), (0.0957, -0.1303, 2.867), (-0.1548, -0.2009, -2.931), (-0.2698, -0.08597, -2.933), (-0.2041, -0.1275, 2.602), (-0.1024, -0.2094, 2.624), (-0.137, -0.08514, 2.973)], [], [(14, 15, 21, 18), (3, 4, 6, 1), (9, 10, 16, 13), (17, 16, 10, 12, 5, 2), (22, 21, 15, 17, 2, 0), (8, 9, 13, 14, 18, 19, 23, 24), (1, 6, 7, 0), (3, 1, 0, 2), (6, 4, 5, 7), (4, 3, 2, 5), (10, 11, 12), (8, 11, 10, 9), (12, 11, 25, 27, 7, 5), (15, 16, 17), (15, 14, 13, 16), (24, 25, 11, 8), (20, 21, 22), (20, 19, 18, 21), (27, 26, 20, 22, 0, 7), (25, 26, 27), (25, 24, 23, 26), (19, 20, 26, 23)])
_uv = me_cube_010.uv_layers.new(name='UVMap')
_uv.uv.foreach_set('vector', [0.1721, 0.0003092, 0.1721, 0.8681, 0.1596, 0.8708, 0.1559, 0.0005252, 0.2488, 0.0877, 0.2488, 0.08445, 0.249, 0.08445, 0.249, 0.0877, 0.05375, 0.9526, 0.05061, 0.06523, 0.06906, 0.08434, 0.06798, 0.953, 0.1781, 0.8892, 0.2062, 0.8661, 0.2109, 0.8865, 0.2121, 0.9162, 0.2025, 0.9503, 0.1845, 0.9508, 0.1445, 0.8998, 0.1596, 0.8708, 0.1721, 0.8681, 0.1692, 0.8908, 0.1584, 0.9515, 0.1502, 0.955, 0.268, 0.01261, 0.268, 0.05608, 0.2489, 0.0668, 0.2273, 0.06309, 0.2134, 0.04564, 0.2121, 0.01156, 0.2321, 0.0, 0.2574, 0.0007517, 0.0413, 0.0002253, 0.04394, 0.0, 0.06241, 0.0449, 0.03797, 0.04624, 0.04119, 0.0002065, 0.0413, 0.0002253, 0.03797, 0.04624, 0.0238, 0.04702, 0.2229, 0.0668, 0.223, 0.06718, 0.223, 0.1196, 0.2121, 0.1144, 0.1866, 0.9993, 0.1854, 1.0, 0.1845, 0.9508, 0.2025, 0.9503, 0.05061, 0.06523, 0.02241, 0.06443, 0.04021, 0.03623, 0.01111, 0.953, 0.02241, 0.06443, 0.05061, 0.06523, 0.05375, 0.9526, 0.04021, 0.03623, 0.02241, 0.06443, 0.0, 0.08431, 0.01733, 0.0363, 0.02931, 0.0, 0.03576, 0.002351, 0.1721, 0.866, 0.2062, 0.8661, 0.1781, 0.8892, 0.1721, 0.866, 0.1902, 0.0008919, 0.2121, 0.0, 0.2062, 0.8661, 0.001531, 0.9529, 0.0, 0.08431, 0.02241, 0.06443, 0.01111, 0.953, 0.1223, 0.8677, 0.1596, 0.8708, 0.1445, 0.8998, 0.1223, 0.8677, 0.122, 0.0, 0.1559, 0.0005252, 0.1596, 0.8708, 0.08653, 0.9148, 0.1006, 0.8674, 0.1117, 0.8659, 0.122, 0.8995, 0.1112, 0.9557, 0.09434, 0.9518, 0.06906, 0.8659, 0.1006, 0.8674, 0.08653, 0.9148, 0.06906, 0.8659, 0.07558, 0.0001457, 0.09956, 0.0, 0.1006, 0.8674, 0.122, 0.0004203, 0.1117, 0.8659, 0.1006, 0.8674, 0.09956, 0.0])
me_cube_010.materials.append(mat_material_015)
me_cube_010.use_remesh_preserve_volume = False
me_cube_010.use_remesh_preserve_attributes = False
me_cube_010.use_mirror_vertex_groups = False
me_cube_010.update()
me_cube_011 = bpy.data.meshes.new('Cube.011')
me_cube_011.from_pydata([(0.06601, -0.04122, 3.225), (0.01049, -0.0006319, 3.516), (0.06949, 0.03377, 3.204), (0.01049, 0.0006319, 3.516), (0.003126, 0.005111, 3.512), (-0.09304, 0.05796, 3.191), (0.002794, 0.001425, 3.514), (-0.06327, -0.0551, 3.207), (-0.2672, 0.01658, -2.934), (-0.07523, 0.2204, -2.932), (-0.00668, 0.1772, 2.661), (-0.2636, 0.01654, 2.67), (-0.1052, 0.1238, 2.972), (0.06195, 0.1861, -2.934), (0.1467, 0.07346, -2.927), (0.1974, 0.02206, 2.664), (0.06829, 0.2001, 2.662), (0.1556, 0.04124, 2.812), (0.1345, -0.06957, -2.928), (-0.009761, -0.2352, -2.932), (-0.02257, -0.213, 2.661), (0.1637, -0.0608, 2.68), (0.0957, -0.1303, 2.867), (-0.1548, -0.2009, -2.931), (-0.2698, -0.08597, -2.933), (-0.2696, -0.09229, 2.663), (-0.09161, -0.1914, 2.672), (-0.137, -0.08514, 2.973)], [], [(14, 15, 21, 18), (3, 4, 6, 1), (9, 10, 16, 13), (17, 16, 10, 12, 5, 2), (22, 21, 15, 17, 2, 0), (8, 9, 13, 14, 18, 19, 23, 24), (1, 6, 7, 0), (3, 1, 0, 2), (6, 4, 5, 7), (4, 3, 2, 5), (10, 11, 12), (8, 11, 10, 9), (12, 11, 25, 27, 7, 5), (15, 16, 17), (15, 14, 13, 16), (24, 25, 11, 8), (20, 21, 22), (20, 19, 18, 21), (27, 26, 20, 22, 0, 7), (25, 26, 27), (25, 24, 23, 26), (19, 20, 26, 23)])
_uv = me_cube_011.uv_layers.new(name='UVMap')
_uv.uv.foreach_set('vector', [0.1721, 0.0003092, 0.1721, 0.8681, 0.1596, 0.8708, 0.1559, 0.0005252, 0.2488, 0.0877, 0.2488, 0.08445, 0.249, 0.08445, 0.249, 0.0877, 0.05375, 0.9526, 0.05752, 0.08451, 0.06906, 0.08434, 0.06798, 0.953, 0.1781, 0.8892, 0.2062, 0.8661, 0.2102, 0.8668, 0.2121, 0.9162, 0.2025, 0.9503, 0.1845, 0.9508, 0.1445, 0.8998, 0.1596, 0.8708, 0.1721, 0.8681, 0.1692, 0.8908, 0.1584, 0.9515, 0.1502, 0.955, 0.268, 0.01261, 0.268, 0.05608, 0.2489, 0.0668, 0.2273, 0.06309, 0.2134, 0.04564, 0.2121, 0.01156, 0.2321, 0.0, 0.2574, 0.0007517, 0.0413, 0.0002253, 0.04394, 0.0, 0.06241, 0.0449, 0.03797, 0.04624, 0.04119, 0.0002065, 0.0413, 0.0002253, 0.03797, 0.04624, 0.0238, 0.04702, 0.2229, 0.0668, 0.223, 0.06718, 0.223, 0.1196, 0.2121, 0.1144, 0.1866, 0.9993, 0.1854, 1.0, 0.1845, 0.9508, 0.2025, 0.9503, 0.05752, 0.08451, 0.01057, 0.08318, 0.04021, 0.03623, 0.01111, 0.953, 0.01057, 0.08318, 0.05752, 0.08451, 0.05375, 0.9526, 0.04021, 0.03623, 0.01057, 0.08318, 0.0, 0.08431, 0.01733, 0.0363, 0.02931, 0.0, 0.03576, 0.002351, 0.1721, 0.866, 0.2062, 0.8661, 0.1781, 0.8892, 0.1721, 0.866, 0.1902, 0.0008919, 0.2121, 0.0, 0.2062, 0.8661, 0.001531, 0.9529, 0.0, 0.08431, 0.01057, 0.08318, 0.01111, 0.953, 0.1223, 0.8677, 0.1596, 0.8708, 0.1445, 0.8998, 0.1223, 0.8677, 0.122, 0.0, 0.1559, 0.0005252, 0.1596, 0.8708, 0.08653, 0.9148, 0.1006, 0.8674, 0.1117, 0.8659, 0.122, 0.8995, 0.1112, 0.9557, 0.09434, 0.9518, 0.06906, 0.8659, 0.1006, 0.8674, 0.08653, 0.9148, 0.06906, 0.8659, 0.07558, 0.0001457, 0.09956, 0.0, 0.1006, 0.8674, 0.122, 0.0004203, 0.1117, 0.8659, 0.1006, 0.8674, 0.09956, 0.0])
_ca = me_cube_011.color_attributes.new('Col', 'BYTE_COLOR', 'CORNER')
_ca.data.foreach_set('color', [1.0, 1.0, 1.0, 1.0, 1.0, 1.0, 1.0, 1.0, 1.0, 1.0, 1.0, 1.0, 1.0, 1.0, 1.0, 1.0, 1.0, 1.0, 1.0, 1.0, 1.0, 1.0, 1.0, 1.0, 1.0, 1.0, 1.0, 1.0, 1.0, 1.0, 1.0, 1.0, 1.0, 1.0, 1.0, 1.0, 1.0, 1.0, 1.0, 1.0, 1.0, 1.0, 1.0, 1.0, 1.0, 1.0, 1.0, 1.0, 1.0, 1.0, 1.0, 1.0, 1.0, 1.0, 1.0, 1.0, 1.0, 1.0, 1.0, 1.0, 1.0, 1.0, 1.0, 1.0, 1.0, 1.0, 1.0, 1.0, 1.0, 1.0, 1.0, 1.0, 1.0, 1.0, 1.0, 1.0, 1.0, 1.0, 1.0, 1.0, 1.0, 1.0, 1.0, 1.0, 1.0, 1.0, 1.0, 1.0, 1.0, 1.0, 1.0, 1.0, 1.0, 1.0, 1.0, 1.0, 1.0, 1.0, 1.0, 1.0, 1.0, 1.0, 1.0, 1.0, 1.0, 1.0, 1.0, 1.0, 1.0, 1.0, 1.0, 1.0, 1.0, 1.0, 1.0, 1.0, 1.0, 1.0, 1.0, 1.0, 1.0, 1.0, 1.0, 1.0, 1.0, 1.0, 1.0, 1.0, 1.0, 1.0, 1.0, 1.0, 1.0, 1.0, 1.0, 1.0, 1.0, 1.0, 1.0, 1.0, 1.0, 1.0, 1.0, 1.0, 1.0, 1.0, 1.0, 1.0, 1.0, 1.0, 1.0, 1.0, 1.0, 1.0, 1.0, 1.0, 1.0, 1.0, 1.0, 1.0, 1.0, 1.0, 1.0, 1.0, 1.0, 1.0, 1.0, 1.0, 1.0, 1.0, 1.0, 1.0, 1.0, 1.0, 1.0, 1.0, 1.0, 1.0, 1.0, 1.0, 1.0, 1.0, 1.0, 1.0, 1.0, 1.0, 1.0, 1.0, 1.0, 1.0, 1.0, 1.0, 1.0, 1.0, 1.0, 1.0, 1.0, 1.0, 1.0, 1.0, 1.0, 1.0, 1.0, 1.0, 1.0, 1.0, 1.0, 1.0, 1.0, 1.0, 1.0, 1.0, 1.0, 1.0, 1.0, 1.0, 1.0, 1.0, 1.0, 1.0, 1.0, 1.0, 1.0, 1.0, 1.0, 1.0, 1.0, 1.0, 1.0, 1.0, 1.0, 1.0, 1.0, 1.0, 1.0, 1.0, 1.0, 1.0, 1.0, 1.0, 1.0, 1.0, 1.0, 1.0, 1.0, 1.0, 1.0, 1.0, 1.0, 1.0, 1.0, 1.0, 1.0, 1.0, 1.0, 1.0, 1.0, 1.0, 1.0, 1.0, 1.0, 1.0, 1.0, 1.0, 1.0, 1.0, 1.0, 1.0, 1.0, 1.0, 1.0, 1.0, 1.0, 1.0, 1.0, 1.0, 1.0, 1.0, 1.0, 1.0, 1.0, 1.0, 1.0, 1.0, 1.0, 1.0, 1.0, 1.0, 1.0, 1.0, 1.0, 1.0, 1.0, 1.0, 1.0, 1.0, 1.0, 1.0, 1.0, 1.0, 1.0, 1.0, 1.0, 1.0, 1.0, 1.0, 1.0, 1.0, 1.0, 1.0, 1.0, 1.0, 1.0, 1.0, 1.0, 1.0, 1.0, 1.0, 1.0, 1.0, 1.0, 1.0, 1.0, 1.0, 1.0, 1.0, 1.0, 1.0, 1.0, 1.0, 1.0, 1.0, 1.0, 1.0, 1.0, 1.0, 1.0, 1.0, 1.0, 1.0, 1.0, 1.0, 1.0, 1.0, 1.0, 1.0, 1.0, 1.0, 1.0, 1.0, 1.0, 1.0, 1.0, 1.0, 1.0, 1.0, 1.0, 1.0, 1.0, 1.0, 1.0, 1.0, 1.0, 1.0, 1.0, 1.0, 1.0, 1.0, 1.0, 1.0, 1.0, 1.0, 1.0, 1.0, 1.0, 1.0, 1.0, 1.0, 1.0, 1.0, 1.0, 1.0, 1.0, 1.0])
me_cube_011.materials.append(mat_material_015)
me_cube_011.use_remesh_preserve_volume = False
me_cube_011.use_remesh_preserve_attributes = False
me_cube_011.use_mirror_vertex_groups = False
me_cube_011.update()
me_cube_012 = bpy.data.meshes.new('Cube.012')
me_cube_012.from_pydata([(0.06601, -0.04122, 3.225), (0.01049, -0.0006319, 3.516), (0.06949, 0.03377, 3.204), (0.01049, 0.0006319, 3.516), (0.003126, 0.005111, 3.512), (-0.1037, 0.1036, 3.19), (0.002794, 0.001425, 3.514), (-0.07891, -0.001861, 3.198), (-0.2672, 0.01658, -2.934), (-0.07523, 0.2204, -2.932), (-0.00668, 0.1772, 2.661), (-0.2636, 0.01654, 2.67), (-0.1052, 0.1238, 2.972), (0.06195, 0.1861, -2.934), (0.1467, 0.07346, -2.927), (0.1974, 0.02206, 2.664), (0.06829, 0.2001, 2.662), (0.1556, 0.04124, 2.812), (0.1345, -0.06957, -2.928), (-0.009761, -0.2352, -2.932), (-0.02257, -0.213, 2.661), (0.1637, -0.0608, 2.68), (-0.009303, -0.1345, 2.988), (-0.1548, -0.2009, -2.931), (-0.2698, -0.08597, -2.933), (-0.2696, -0.09229, 2.663), (-0.09161, -0.1914, 2.672), (-0.137, -0.08514, 2.973)], [], [(14, 15, 21, 18), (3, 4, 6, 1), (9, 10, 16, 13), (17, 16, 10, 12, 5, 2), (22, 21, 15, 17, 2, 0), (8, 9, 13, 14, 18, 19, 23, 24), (1, 6, 7, 0), (3, 1, 0, 2), (6, 4, 5, 7), (4, 3, 2, 5), (10, 11, 12), (8, 11, 10, 9), (12, 11, 25, 27, 7, 5), (15, 16, 17), (15, 14, 13, 16), (24, 25, 11, 8), (20, 21, 22), (20, 19, 18, 21), (27, 26, 20, 22, 0, 7), (25, 26, 27), (25, 24, 23, 26), (19, 20, 26, 23)])
_uv = me_cube_012.uv_layers.new(name='UVMap')
_uv.uv.foreach_set('vector', [0.1721, 0.0003092, 0.1721, 0.8681, 0.1596, 0.8708, 0.1559, 0.0005252, 0.2488, 0.0877, 0.2488, 0.08445, 0.249, 0.08445, 0.249, 0.0877, 0.05375, 0.9526, 0.05752, 0.08451, 0.06906, 0.08434, 0.06798, 0.953, 0.1781, 0.8892, 0.2062, 0.8661, 0.2102, 0.8668, 0.2121, 0.9162, 0.2025, 0.9503, 0.1845, 0.9508, 0.1445, 0.8998, 0.1596, 0.8708, 0.1721, 0.8681, 0.1692, 0.8908, 0.1584, 0.9515, 0.1502, 0.955, 0.268, 0.01261, 0.268, 0.05608, 0.2489, 0.0668, 0.2273, 0.06309, 0.2134, 0.04564, 0.2121, 0.01156, 0.2321, 0.0, 0.2574, 0.0007517, 0.0413, 0.0002253, 0.04394, 0.0, 0.06241, 0.0449, 0.03797, 0.04624, 0.04119, 0.0002065, 0.0413, 0.0002253, 0.03797, 0.04624, 0.0238, 0.04702, 0.2229, 0.0668, 0.223, 0.06718, 0.223, 0.1196, 0.2121, 0.1144, 0.1866, 0.9993, 0.1854, 1.0, 0.1845, 0.9508, 0.2025, 0.9503, 0.05752, 0.08451, 0.01057, 0.08318, 0.04021, 0.03623, 0.01111, 0.953, 0.01057, 0.08318, 0.05752, 0.08451, 0.05375, 0.9526, 0.04021, 0.03623, 0.01057, 0.08318, 0.0, 0.08431, 0.01733, 0.0363, 0.02931, 0.0, 0.03576, 0.002351, 0.1721, 0.866, 0.2062, 0.8661, 0.1781, 0.8892, 0.1721, 0.866, 0.1902, 0.0008919, 0.2121, 0.0, 0.2062, 0.8661, 0.001531, 0.9529, 0.0, 0.08431, 0.01057, 0.08318, 0.01111, 0.953, 0.1223, 0.8677, 0.1596, 0.8708, 0.1445, 0.8998, 0.1223, 0.8677, 0.122, 0.0, 0.1559, 0.0005252, 0.1596, 0.8708, 0.08653, 0.9148, 0.1006, 0.8674, 0.1117, 0.8659, 0.122, 0.8995, 0.1112, 0.9557, 0.09434, 0.9518, 0.06906, 0.8659, 0.1006, 0.8674, 0.08653, 0.9148, 0.06906, 0.8659, 0.07558, 0.0001457, 0.09956, 0.0, 0.1006, 0.8674, 0.122, 0.0004203, 0.1117, 0.8659, 0.1006, 0.8674, 0.09956, 0.0])
me_cube_012.materials.append(mat_material_015)
me_cube_012.use_remesh_preserve_volume = False
me_cube_012.use_remesh_preserve_attributes = False
me_cube_012.use_mirror_vertex_groups = False
me_cube_012.update()
me_cube_013 = bpy.data.meshes.new('Cube.013')
me_cube_013.from_pydata([(0.06601, -0.04122, 3.225), (0.01049, -0.0006319, 3.516), (0.06949, 0.03377, 3.204), (0.01049, 0.0006319, 3.516), (0.003126, 0.005111, 3.512), (-0.09304, 0.05796, 3.191), (0.002794, 0.001425, 3.514), (-0.06327, -0.0551, 3.207), (-0.2672, 0.01658, -2.934), (-0.07523, 0.2204, -2.932), (-0.00668, 0.1772, 2.661), (-0.2636, 0.01654, 2.67), (-0.1052, 0.1238, 2.972), (0.06195, 0.1861, -2.934), (0.1467, 0.07346, -2.927), (0.1974, 0.02206, 2.664), (0.06829, 0.2001, 2.662), (0.1556, 0.04124, 2.812), (0.1345, -0.06957, -2.928), (-0.009761, -0.2352, -2.932), (-0.02257, -0.213, 2.661), (0.1637, -0.0608, 2.68), (0.0957, -0.1303, 2.867), (-0.1548, -0.2009, -2.931), (-0.2698, -0.08597, -2.933), (-0.2696, -0.09229, 2.663), (-0.09161, -0.1914, 2.672), (-0.137, -0.08514, 2.973)], [], [(14, 15, 21, 18), (3, 4, 6, 1), (9, 10, 16, 13), (17, 16, 10, 12, 5, 2), (22, 21, 15, 17, 2, 0), (8, 9, 13, 14, 18, 19, 23, 24), (1, 6, 7, 0), (3, 1, 0, 2), (6, 4, 5, 7), (4, 3, 2, 5), (10, 11, 12), (8, 11, 10, 9), (12, 11, 25, 27, 7, 5), (15, 16, 17), (15, 14, 13, 16), (24, 25, 11, 8), (20, 21, 22), (20, 19, 18, 21), (27, 26, 20, 22, 0, 7), (25, 26, 27), (25, 24, 23, 26), (19, 20, 26, 23)])
_uv = me_cube_013.uv_layers.new(name='UVMap')
_uv.uv.foreach_set('vector', [0.1721, 0.0003092, 0.1721, 0.8681, 0.1596, 0.8708, 0.1559, 0.0005252, 0.2488, 0.0877, 0.2488, 0.08445, 0.249, 0.08445, 0.249, 0.0877, 0.05375, 0.9526, 0.05752, 0.08451, 0.06906, 0.08434, 0.06798, 0.953, 0.1781, 0.8892, 0.2062, 0.8661, 0.2102, 0.8668, 0.2121, 0.9162, 0.2025, 0.9503, 0.1845, 0.9508, 0.1445, 0.8998, 0.1596, 0.8708, 0.1721, 0.8681, 0.1692, 0.8908, 0.1584, 0.9515, 0.1502, 0.955, 0.268, 0.01261, 0.268, 0.05608, 0.2489, 0.0668, 0.2273, 0.06309, 0.2134, 0.04564, 0.2121, 0.01156, 0.2321, 0.0, 0.2574, 0.0007517, 0.0413, 0.0002253, 0.04394, 0.0, 0.06241, 0.0449, 0.03797, 0.04624, 0.04119, 0.0002065, 0.0413, 0.0002253, 0.03797, 0.04624, 0.0238, 0.04702, 0.2229, 0.0668, 0.223, 0.06718, 0.223, 0.1196, 0.2121, 0.1144, 0.1866, 0.9993, 0.1854, 1.0, 0.1845, 0.9508, 0.2025, 0.9503, 0.05752, 0.08451, 0.01057, 0.08318, 0.04021, 0.03623, 0.01111, 0.953, 0.01057, 0.08318, 0.05752, 0.08451, 0.05375, 0.9526, 0.04021, 0.03623, 0.01057, 0.08318, 0.0, 0.08431, 0.01733, 0.0363, 0.02931, 0.0, 0.03576, 0.002351, 0.1721, 0.866, 0.2062, 0.8661, 0.1781, 0.8892, 0.1721, 0.866, 0.1902, 0.0008919, 0.2121, 0.0, 0.2062, 0.8661, 0.001531, 0.9529, 0.0, 0.08431, 0.01057, 0.08318, 0.01111, 0.953, 0.1223, 0.8677, 0.1596, 0.8708, 0.1445, 0.8998, 0.1223, 0.8677, 0.122, 0.0, 0.1559, 0.0005252, 0.1596, 0.8708, 0.08653, 0.9148, 0.1006, 0.8674, 0.1117, 0.8659, 0.122, 0.8995, 0.1112, 0.9557, 0.09434, 0.9518, 0.06906, 0.8659, 0.1006, 0.8674, 0.08653, 0.9148, 0.06906, 0.8659, 0.07558, 0.0001457, 0.09956, 0.0, 0.1006, 0.8674, 0.122, 0.0004203, 0.1117, 0.8659, 0.1006, 0.8674, 0.09956, 0.0])
me_cube_013.materials.append(mat_material_015)
me_cube_013.use_remesh_preserve_volume = False
me_cube_013.use_remesh_preserve_attributes = False
me_cube_013.use_mirror_vertex_groups = False
me_cube_013.update()
me_cube_014 = bpy.data.meshes.new('Cube.014')
me_cube_014.from_pydata([(-0.2913, -0.5141, 0.0003492), (0.2913, -0.5141, 0.0003492), (-0.2913, -0.5141, 0.03656), (0.2913, -0.5141, 0.03656), (-0.2913, 0.5141, 0.008178), (0.2913, 0.5141, 0.008178), (-0.2916, 0.5137, 0.03124), (0.2919, 0.5216, 0.02515), (-0.2913, 0.4743, -0.03166), (-0.2913, 0.2363, -0.1302), (0.2913, 0.2363, -0.1302), (0.2913, 0.4743, -0.03166), (-0.2913, -0.2525, -0.1302), (-0.2913, -0.4762, -0.03759), (0.2913, -0.4762, -0.03759), (0.2913, -0.2525, -0.1302), (-0.2913, 0.1148, 0.1302), (-0.2898, 0.3211, 0.08246), (0.2896, 0.3676, 0.09143), (0.2913, 0.1148, 0.1302), (-0.2913, -0.5141, 0.03656), (-0.2913, -0.2216, 0.1302), (0.2913, -0.2216, 0.1302), (0.2913, -0.5141, 0.03656)], [], [(1, 3, 2, 0), (9, 10, 15, 12), (12, 13, 0, 2, 20, 21, 16, 17, 6, 4, 8, 9), (13, 14, 1, 0), (23, 20, 2, 3), (4, 6, 7, 5), (10, 9, 8, 11), (11, 8, 4, 5), (12, 15, 14, 13), (17, 18, 7, 6), (16, 19, 18, 17), (10, 11, 5, 7, 18, 19, 22, 23, 3, 1, 14, 15), (22, 21, 20, 23), (19, 16, 21, 22)])
_uv = me_cube_014.uv_layers.new(name='UVMap')
_uv.uv.foreach_set('vector', [0.5003, 0.75, 0.5351, 0.75, 0.5351, 1.0, 0.5003, 1.0, 0.4725, 0.1927, 0.9443, 0.1927, 0.9443, 0.5885, 0.4725, 0.5885, 0.375, 0.06361, 0.4639, 0.009224, 0.5003, 0.0, 0.5351, 0.0, 0.5351, 0.0, 0.625, 0.07112, 0.625, 0.1529, 0.5461, 0.25, 0.5461, 0.25, 0.5078, 0.25, 0.4696, 0.2403, 0.375, 0.1824, 0.4725, 0.7696, 0.9443, 0.7696, 0.9443, 0.8003, 0.4725, 0.8003, 0.5351, 0.75, 0.5351, 1.0, 0.5351, 1.0, 0.5351, 0.75, 0.9817, 0.0004108, 1.0, 0.0, 1.0, 0.4725, 0.9854, 0.4721, 0.9443, 0.1927, 0.4725, 0.1927, 0.4725, 0.0, 0.9443, 5.96e-08, 0.948, 0.4722, 0.9443, 0.0005094, 0.9817, 0.0004108, 0.9854, 0.4721, 0.4725, 0.5885, 0.9443, 0.5885, 0.9443, 0.7696, 0.4725, 0.7696, 0.4708, 0.1646, 0.001555, 0.1273, 0.0001603, 0.0, 0.4725, 0.006677, 0.4717, 0.3334, 0.0, 0.3333, 0.001555, 0.1273, 0.4708, 0.1646, 0.375, 0.5676, 0.4696, 0.5097, 0.5078, 0.5, 0.5461, 0.5, 0.5461, 0.5, 0.625, 0.5971, 0.625, 0.6789, 0.5351, 0.75, 0.5351, 0.75, 0.5003, 0.75, 0.4639, 0.7408, 0.375, 0.6864, 8.979e-05, 0.6054, 0.4718, 0.6054, 0.4725, 0.838, 0.0007993, 0.838, 0.0, 0.3333, 0.4717, 0.3334, 0.4718, 0.6054, 8.979e-05, 0.6054])
me_cube_014.materials.append(mat_material_018)
me_cube_014.use_remesh_fix_poles = True
me_cube_014.use_remesh_preserve_attributes = False
me_cube_014.update()
me_cube_015 = bpy.data.meshes.new('Cube.015')
me_cube_015.from_pydata([(0.07829, -0.043, 3.227), (0.0313, -0.003416, 3.52), (0.08853, 0.03411, 3.206), (0.02966, 0.01207, 3.516), (0.02078, 0.01243, 3.511), (-0.04621, 0.04851, 3.199), (0.01504, -0.0001334, 3.516), (-0.06327, -0.0551, 3.207), (-0.2672, 0.01658, -2.934), (-0.07523, 0.2204, -2.932), (-0.03776, 0.2019, 2.653), (-0.1646, 0.137, 2.671), (-0.08842, 0.09084, 3.043), (0.06195, 0.1861, -2.934), (0.1467, 0.07346, -2.927), (0.1974, 0.02206, 2.664), (0.06829, 0.2001, 2.662), (0.1556, 0.04124, 2.812), (0.1345, -0.06957, -2.928), (-0.009761, -0.2352, -2.932), (-0.02257, -0.213, 2.661), (0.1637, -0.0608, 2.68), (0.0957, -0.1303, 2.867), (-0.1548, -0.2009, -2.931), (-0.2698, -0.08597, -2.933), (-0.2696, -0.09229, 2.663), (-0.09161, -0.1914, 2.672), (-0.137, -0.08514, 2.973)], [], [(14, 15, 21, 18), (3, 4, 6, 1), (9, 10, 16, 13), (17, 16, 10, 12, 5, 2), (22, 21, 15, 17, 2, 0), (8, 9, 13, 14, 18, 19, 23, 24), (1, 6, 7, 0), (3, 1, 0, 2), (6, 4, 5, 7), (4, 3, 2, 5), (10, 11, 12), (8, 11, 10, 9), (12, 11, 25, 27, 7, 5), (15, 16, 17), (15, 14, 13, 16), (24, 25, 11, 8), (20, 21, 22), (20, 19, 18, 21), (27, 26, 20, 22, 0, 7), (25, 26, 27), (25, 24, 23, 26), (19, 20, 26, 23)])
_uv = me_cube_015.uv_layers.new(name='UVMap')
_uv.uv.foreach_set('vector', [0.1721, 0.0003092, 0.1721, 0.8681, 0.1596, 0.8708, 0.1559, 0.0005252, 0.2488, 0.0877, 0.2488, 0.08445, 0.249, 0.08445, 0.249, 0.0877, 0.05375, 0.9526, 0.05752, 0.08451, 0.06906, 0.08434, 0.06798, 0.953, 0.1781, 0.8892, 0.2062, 0.8661, 0.2102, 0.8668, 0.2121, 0.9162, 0.2025, 0.9503, 0.1845, 0.9508, 0.1445, 0.8998, 0.1596, 0.8708, 0.1721, 0.8681, 0.1692, 0.8908, 0.1584, 0.9515, 0.1502, 0.955, 0.268, 0.01261, 0.268, 0.05608, 0.2489, 0.0668, 0.2273, 0.06309, 0.2134, 0.04564, 0.2121, 0.01156, 0.2321, 0.0, 0.2574, 0.0007517, 0.0413, 0.0002253, 0.04394, 0.0, 0.06241, 0.0449, 0.03797, 0.04624, 0.04119, 0.0002065, 0.0413, 0.0002253, 0.03797, 0.04624, 0.0238, 0.04702, 0.2229, 0.0668, 0.223, 0.06718, 0.223, 0.1196, 0.2121, 0.1144, 0.1866, 0.9993, 0.1854, 1.0, 0.1845, 0.9508, 0.2025, 0.9503, 0.05752, 0.08451, 0.01057, 0.08318, 0.04021, 0.03623, 0.01111, 0.953, 0.01057, 0.08318, 0.05752, 0.08451, 0.05375, 0.9526, 0.04021, 0.03623, 0.01057, 0.08318, 0.0, 0.08431, 0.01733, 0.0363, 0.02931, 0.0, 0.03576, 0.002351, 0.1721, 0.866, 0.2062, 0.8661, 0.1781, 0.8892, 0.1721, 0.866, 0.1902, 0.0008919, 0.2121, 0.0, 0.2062, 0.8661, 0.001531, 0.9529, 0.0, 0.08431, 0.01057, 0.08318, 0.01111, 0.953, 0.1223, 0.8677, 0.1596, 0.8708, 0.1445, 0.8998, 0.1223, 0.8677, 0.122, 0.0, 0.1559, 0.0005252, 0.1596, 0.8708, 0.08653, 0.9148, 0.1006, 0.8674, 0.1117, 0.8659, 0.122, 0.8995, 0.1112, 0.9557, 0.09434, 0.9518, 0.06906, 0.8659, 0.1006, 0.8674, 0.08653, 0.9148, 0.06906, 0.8659, 0.07558, 0.0001457, 0.09956, 0.0, 0.1006, 0.8674, 0.122, 0.0004203, 0.1117, 0.8659, 0.1006, 0.8674, 0.09956, 0.0])
_ca = me_cube_015.color_attributes.new('Col', 'BYTE_COLOR', 'CORNER')
_ca.data.foreach_set('color', [1.0, 1.0, 1.0, 1.0, 1.0, 1.0, 1.0, 1.0, 1.0, 1.0, 1.0, 1.0, 1.0, 1.0, 1.0, 1.0, 1.0, 1.0, 1.0, 1.0, 1.0, 1.0, 1.0, 1.0, 1.0, 1.0, 1.0, 1.0, 1.0, 1.0, 1.0, 1.0, 1.0, 1.0, 1.0, 1.0, 1.0, 1.0, 1.0, 1.0, 1.0, 1.0, 1.0, 1.0, 1.0, 1.0, 1.0, 1.0, 1.0, 1.0, 1.0, 1.0, 1.0, 1.0, 1.0, 1.0, 1.0, 1.0, 1.0, 1.0, 1.0, 1.0, 1.0, 1.0, 1.0, 1.0, 1.0, 1.0, 1.0, 1.0, 1.0, 1.0, 1.0, 1.0, 1.0, 1.0, 1.0, 1.0, 1.0, 1.0, 1.0, 1.0, 1.0, 1.0, 1.0, 1.0, 1.0, 1.0, 1.0, 1.0, 1.0, 1.0, 1.0, 1.0, 1.0, 1.0, 1.0, 1.0, 1.0, 1.0, 1.0, 1.0, 1.0, 1.0, 1.0, 1.0, 1.0, 1.0, 1.0, 1.0, 1.0, 1.0, 1.0, 1.0, 1.0, 1.0, 1.0, 1.0, 1.0, 1.0, 1.0, 1.0, 1.0, 1.0, 1.0, 1.0, 1.0, 1.0, 1.0, 1.0, 1.0, 1.0, 1.0, 1.0, 1.0, 1.0, 1.0, 1.0, 1.0, 1.0, 1.0, 1.0, 1.0, 1.0, 1.0, 1.0, 1.0, 1.0, 1.0, 1.0, 1.0, 1.0, 1.0, 1.0, 1.0, 1.0, 1.0, 1.0, 1.0, 1.0, 1.0, 1.0, 1.0, 1.0, 1.0, 1.0, 1.0, 1.0, 1.0, 1.0, 1.0, 1.0, 1.0, 1.0, 1.0, 1.0, 1.0, 1.0, 1.0, 1.0, 1.0, 1.0, 1.0, 1.0, 1.0, 1.0, 1.0, 1.0, 1.0, 1.0, 1.0, 1.0, 1.0, 1.0, 1.0, 1.0, 1.0, 1.0, 1.0, 1.0, 1.0, 1.0, 1.0, 1.0, 1.0, 1.0, 1.0, 1.0, 1.0, 1.0, 1.0, 1.0, 1.0, 1.0, 1.0, 1.0, 1.0, 1.0, 1.0, 1.0, 1.0, 1.0, 1.0, 1.0, 1.0, 1.0, 1.0, 1.0, 1.0, 1.0, 1.0, 1.0, 1.0, 1.0, 1.0, 1.0, 1.0, 1.0, 1.0, 1.0, 1.0, 1.0, 1.0, 1.0, 1.0, 1.0, 1.0, 1.0, 1.0, 1.0, 1.0, 1.0, 1.0, 1.0, 1.0, 1.0, 1.0, 1.0, 1.0, 1.0, 1.0, 1.0, 1.0, 1.0, 1.0, 1.0, 1.0, 1.0, 1.0, 1.0, 1.0, 1.0, 1.0, 1.0, 1.0, 1.0, 1.0, 1.0, 1.0, 1.0, 1.0, 1.0, 1.0, 1.0, 1.0, 1.0, 1.0, 1.0, 1.0, 1.0, 1.0, 1.0, 1.0, 1.0, 1.0, 1.0, 1.0, 1.0, 1.0, 1.0, 1.0, 1.0, 1.0, 1.0, 1.0, 1.0, 1.0, 1.0, 1.0, 1.0, 1.0, 1.0, 1.0, 1.0, 1.0, 1.0, 1.0, 1.0, 1.0, 1.0, 1.0, 1.0, 1.0, 1.0, 1.0, 1.0, 1.0, 1.0, 1.0, 1.0, 1.0, 1.0, 1.0, 1.0, 1.0, 1.0, 1.0, 1.0, 1.0, 1.0, 1.0, 1.0, 1.0, 1.0, 1.0, 1.0, 1.0, 1.0, 1.0, 1.0, 1.0, 1.0, 1.0, 1.0, 1.0, 1.0, 1.0, 1.0, 1.0, 1.0, 1.0, 1.0, 1.0, 1.0, 1.0, 1.0, 1.0, 1.0, 1.0, 1.0, 1.0, 1.0, 1.0, 1.0, 1.0, 1.0, 1.0, 1.0, 1.0, 1.0, 1.0, 1.0, 1.0, 1.0])
me_cube_015.materials.append(mat_material_015)
me_cube_015.use_remesh_preserve_volume = False
me_cube_015.use_remesh_preserve_attributes = False
me_cube_015.use_mirror_vertex_groups = False
me_cube_015.update()
me_cube_016 = bpy.data.meshes.new('Cube.016')
me_cube_016.from_pydata([(0.06601, -0.04122, 3.225), (0.003055, 0.002923, 3.516), (0.06949, 0.03377, 3.204), (0.008234, -0.0009495, 3.512), (-0.0001061, 0.02267, 3.512), (-0.08852, 0.01715, 3.186), (0.002794, 0.001425, 3.514), (-0.06327, -0.0551, 3.207), (-0.2672, 0.01658, -2.934), (-0.07523, 0.2204, -2.932), (-0.00403, 0.1335, 2.648), (-0.2175, -0.000964, 2.706), (-0.05199, 0.08703, 2.987), (0.06195, 0.1861, -2.934), (0.1467, 0.07346, -2.927), (0.1974, 0.02206, 2.664), (0.08688, 0.1484, 2.661), (0.1556, 0.04124, 2.812), (0.1345, -0.06957, -2.928), (-0.009761, -0.2352, -2.932), (-0.02257, -0.213, 2.661), (0.1637, -0.0608, 2.68), (0.07237, -0.07377, 3.064), (-0.1548, -0.2009, -2.931), (-0.2698, -0.08597, -2.933), (-0.1935, -0.1091, 2.684), (-0.1062, -0.1911, 2.662), (-0.09978, -0.05868, 2.966)], [], [(14, 15, 21, 18), (3, 4, 6, 1), (9, 10, 16, 13), (17, 16, 10, 12, 5, 2), (22, 21, 15, 17, 2, 0), (8, 9, 13, 14, 18, 19, 23, 24), (1, 6, 7, 0), (3, 1, 0, 2), (6, 4, 5, 7), (4, 3, 2, 5), (10, 11, 12), (8, 11, 10, 9), (12, 11, 25, 27, 7, 5), (15, 16, 17), (15, 14, 13, 16), (24, 25, 11, 8), (20, 21, 22), (20, 19, 18, 21), (27, 26, 20, 22, 0, 7), (25, 26, 27), (25, 24, 23, 26), (19, 20, 26, 23)])
_uv = me_cube_016.uv_layers.new(name='UVMap')
_uv.uv.foreach_set('vector', [0.1721, 0.0003092, 0.1721, 0.8681, 0.1596, 0.8708, 0.1559, 0.0005252, 0.2488, 0.0877, 0.2488, 0.08445, 0.249, 0.08445, 0.249, 0.0877, 0.05375, 0.9526, 0.05752, 0.08451, 0.06906, 0.08434, 0.06798, 0.953, 0.1781, 0.8892, 0.2062, 0.8661, 0.2102, 0.8668, 0.2121, 0.9162, 0.2025, 0.9503, 0.1845, 0.9508, 0.1445, 0.8998, 0.1596, 0.8708, 0.1721, 0.8681, 0.1692, 0.8908, 0.1584, 0.9515, 0.1502, 0.955, 0.268, 0.01261, 0.268, 0.05608, 0.2489, 0.0668, 0.2273, 0.06309, 0.2134, 0.04564, 0.2121, 0.01156, 0.2321, 0.0, 0.2574, 0.0007517, 0.0413, 0.0002253, 0.04394, 0.0, 0.06241, 0.0449, 0.03797, 0.04624, 0.04119, 0.0002065, 0.0413, 0.0002253, 0.03797, 0.04624, 0.0238, 0.04702, 0.2229, 0.0668, 0.223, 0.06718, 0.223, 0.1196, 0.2121, 0.1144, 0.1866, 0.9993, 0.1854, 1.0, 0.1845, 0.9508, 0.2025, 0.9503, 0.05752, 0.08451, 0.01057, 0.08318, 0.04021, 0.03623, 0.01111, 0.953, 0.01057, 0.08318, 0.05752, 0.08451, 0.05375, 0.9526, 0.04021, 0.03623, 0.01057, 0.08318, 0.0, 0.08431, 0.01733, 0.0363, 0.02931, 0.0, 0.03576, 0.002351, 0.1721, 0.866, 0.2062, 0.8661, 0.1781, 0.8892, 0.1721, 0.866, 0.1902, 0.0008919, 0.2121, 0.0, 0.2062, 0.8661, 0.001531, 0.9529, 0.0, 0.08431, 0.01057, 0.08318, 0.01111, 0.953, 0.1223, 0.8677, 0.1596, 0.8708, 0.1445, 0.8998, 0.1223, 0.8677, 0.122, 0.0, 0.1559, 0.0005252, 0.1596, 0.8708, 0.08653, 0.9148, 0.1006, 0.8674, 0.1117, 0.8659, 0.122, 0.8995, 0.1112, 0.9557, 0.09434, 0.9518, 0.06906, 0.8659, 0.1006, 0.8674, 0.08653, 0.9148, 0.06906, 0.8659, 0.07558, 0.0001457, 0.09956, 0.0, 0.1006, 0.8674, 0.122, 0.0004203, 0.1117, 0.8659, 0.1006, 0.8674, 0.09956, 0.0])
me_cube_016.materials.append(mat_material_015)
me_cube_016.use_remesh_preserve_volume = False
me_cube_016.use_remesh_preserve_attributes = False
me_cube_016.use_mirror_vertex_groups = False
me_cube_016.update()
me_cube_017 = bpy.data.meshes.new('Cube.017')
me_cube_017.from_pydata([(-0.2913, -0.5141, 0.0003492), (0.2913, -0.5141, 0.0003492), (-0.2913, -0.5141, 0.03656), (0.2913, -0.5141, 0.03656), (-0.2913, 0.5141, 0.008178), (0.2913, 0.5141, 0.008178), (-0.2916, 0.5137, 0.03124), (0.2919, 0.5216, 0.02515), (-0.2913, 0.4743, -0.03166), (-0.2913, 0.2363, -0.1302), (0.2913, 0.2363, -0.1302), (0.2913, 0.4743, -0.03166), (-0.2913, -0.2525, -0.1302), (-0.2913, -0.4762, -0.03759), (0.2913, -0.4762, -0.03759), (0.2913, -0.2525, -0.1302), (-0.2913, 0.1148, 0.1302), (-0.2898, 0.3211, 0.08246), (0.2896, 0.3676, 0.09143), (0.2913, 0.1148, 0.1302), (-0.2913, -0.5141, 0.03656), (-0.2913, -0.2216, 0.1302), (0.2913, -0.2216, 0.1302), (0.2913, -0.5141, 0.03656)], [], [(1, 3, 2, 0), (9, 10, 15, 12), (12, 13, 0, 2, 20, 21, 16, 17, 6, 4, 8, 9), (13, 14, 1, 0), (23, 20, 2, 3), (4, 6, 7, 5), (10, 9, 8, 11), (11, 8, 4, 5), (12, 15, 14, 13), (17, 18, 7, 6), (16, 19, 18, 17), (10, 11, 5, 7, 18, 19, 22, 23, 3, 1, 14, 15), (22, 21, 20, 23), (19, 16, 21, 22)])
_uv = me_cube_017.uv_layers.new(name='UVMap')
_uv.uv.foreach_set('vector', [0.5003, 0.75, 0.5351, 0.75, 0.5351, 1.0, 0.5003, 1.0, 0.4725, 0.1927, 0.9443, 0.1927, 0.9443, 0.5885, 0.4725, 0.5885, 0.375, 0.06361, 0.4639, 0.009224, 0.5003, 0.0, 0.5351, 0.0, 0.5351, 0.0, 0.625, 0.07112, 0.625, 0.1529, 0.5461, 0.25, 0.5461, 0.25, 0.5078, 0.25, 0.4696, 0.2403, 0.375, 0.1824, 0.4725, 0.7696, 0.9443, 0.7696, 0.9443, 0.8003, 0.4725, 0.8003, 0.5351, 0.75, 0.5351, 1.0, 0.5351, 1.0, 0.5351, 0.75, 0.9817, 0.0004108, 1.0, 0.0, 1.0, 0.4725, 0.9854, 0.4721, 0.9443, 0.1927, 0.4725, 0.1927, 0.4725, 0.0, 0.9443, 5.96e-08, 0.948, 0.4722, 0.9443, 0.0005094, 0.9817, 0.0004108, 0.9854, 0.4721, 0.4725, 0.5885, 0.9443, 0.5885, 0.9443, 0.7696, 0.4725, 0.7696, 0.4708, 0.1646, 0.001555, 0.1273, 0.0001603, 0.0, 0.4725, 0.006677, 0.4717, 0.3334, 0.0, 0.3333, 0.001555, 0.1273, 0.4708, 0.1646, 0.375, 0.5676, 0.4696, 0.5097, 0.5078, 0.5, 0.5461, 0.5, 0.5461, 0.5, 0.625, 0.5971, 0.625, 0.6789, 0.5351, 0.75, 0.5351, 0.75, 0.5003, 0.75, 0.4639, 0.7408, 0.375, 0.6864, 8.979e-05, 0.6054, 0.4718, 0.6054, 0.4725, 0.838, 0.0007993, 0.838, 0.0, 0.3333, 0.4717, 0.3334, 0.4718, 0.6054, 8.979e-05, 0.6054])
me_cube_017.materials.append(mat_material_017)
me_cube_017.use_remesh_fix_poles = True
me_cube_017.use_remesh_preserve_attributes = False
me_cube_017.update()
me_cube_019 = bpy.data.meshes.new('Cube.019')
me_cube_019.from_pydata([(-0.2913, -0.5141, 0.0003492), (0.2913, -0.5141, 0.0003492), (-0.2913, -0.5141, 0.03656), (0.2913, -0.5141, 0.03656), (-0.2913, 0.5141, 0.008178), (0.2913, 0.5141, 0.008178), (-0.2916, 0.5137, 0.03124), (0.2919, 0.5216, 0.02515), (-0.2913, 0.4743, -0.03166), (-0.2913, 0.2363, -0.1302), (0.2913, 0.2363, -0.1302), (0.2913, 0.4743, -0.03166), (-0.2913, -0.2525, -0.1302), (-0.2913, -0.4762, -0.03759), (0.2913, -0.4762, -0.03759), (0.2913, -0.2525, -0.1302), (-0.2913, 0.1148, 0.1302), (-0.2898, 0.3211, 0.08246), (0.2896, 0.3676, 0.09143), (0.2913, 0.1148, 0.1302), (-0.2913, -0.5141, 0.03656), (-0.2913, -0.2216, 0.1302), (0.2913, -0.2216, 0.1302), (0.2913, -0.5141, 0.03656)], [], [(1, 3, 2, 0), (9, 10, 15, 12), (12, 13, 0, 2, 20, 21, 16, 17, 6, 4, 8, 9), (13, 14, 1, 0), (23, 20, 2, 3), (4, 6, 7, 5), (10, 9, 8, 11), (11, 8, 4, 5), (12, 15, 14, 13), (17, 18, 7, 6), (16, 19, 18, 17), (10, 11, 5, 7, 18, 19, 22, 23, 3, 1, 14, 15), (22, 21, 20, 23), (19, 16, 21, 22)])
_uv = me_cube_019.uv_layers.new(name='UVMap')
_uv.uv.foreach_set('vector', [0.5003, 0.75, 0.5351, 0.75, 0.5351, 1.0, 0.5003, 1.0, 0.4725, 0.1927, 0.9443, 0.1927, 0.9443, 0.5885, 0.4725, 0.5885, 0.375, 0.06361, 0.4639, 0.009224, 0.5003, 0.0, 0.5351, 0.0, 0.5351, 0.0, 0.625, 0.07112, 0.625, 0.1529, 0.5461, 0.25, 0.5461, 0.25, 0.5078, 0.25, 0.4696, 0.2403, 0.375, 0.1824, 0.4725, 0.7696, 0.9443, 0.7696, 0.9443, 0.8003, 0.4725, 0.8003, 0.5351, 0.75, 0.5351, 1.0, 0.5351, 1.0, 0.5351, 0.75, 0.9817, 0.0004108, 1.0, 0.0, 1.0, 0.4725, 0.9854, 0.4721, 0.9443, 0.1927, 0.4725, 0.1927, 0.4725, 0.0, 0.9443, 5.96e-08, 0.948, 0.4722, 0.9443, 0.0005094, 0.9817, 0.0004108, 0.9854, 0.4721, 0.4725, 0.5885, 0.9443, 0.5885, 0.9443, 0.7696, 0.4725, 0.7696, 0.4708, 0.1646, 0.001555, 0.1273, 0.0001603, 0.0, 0.4725, 0.006677, 0.4717, 0.3334, 0.0, 0.3333, 0.001555, 0.1273, 0.4708, 0.1646, 0.375, 0.5676, 0.4696, 0.5097, 0.5078, 0.5, 0.5461, 0.5, 0.5461, 0.5, 0.625, 0.5971, 0.625, 0.6789, 0.5351, 0.75, 0.5351, 0.75, 0.5003, 0.75, 0.4639, 0.7408, 0.375, 0.6864, 8.979e-05, 0.6054, 0.4718, 0.6054, 0.4725, 0.838, 0.0007993, 0.838, 0.0, 0.3333, 0.4717, 0.3334, 0.4718, 0.6054, 8.979e-05, 0.6054])
me_cube_019.materials.append(mat_material_018)
me_cube_019.use_remesh_fix_poles = True
me_cube_019.use_remesh_preserve_attributes = False
me_cube_019.update()

# ---- objects
ob_spike1 = bpy.data.objects.new('Spike1', me_cube_001)
ob_spike1_001 = bpy.data.objects.new('Spike1.001', me_cube_002)
ob_spike2 = bpy.data.objects.new('Spike2', me_cube_003)
ob_spike3 = bpy.data.objects.new('Spike3', me_cube_004)
ob_spike2_001 = bpy.data.objects.new('Spike2.001', me_cube_005)
ob_spike2_002 = bpy.data.objects.new('Spike2.002', me_cube_006)
ob_spike3_001 = bpy.data.objects.new('Spike3.001', me_cube_009)
ob_spike2_004 = bpy.data.objects.new('Spike2.004', me_cube_008)
ob_spike2_005 = bpy.data.objects.new('Spike2.005', me_cube_010)
ob_spike1_002 = bpy.data.objects.new('Spike1.002', me_cube_011)
ob_spike1_003 = bpy.data.objects.new('Spike1.003', me_cube_012)
ob_spike1_004 = bpy.data.objects.new('Spike1.004', me_cube_013)
ob_cube = bpy.data.objects.new('Cube', me_cube_014)
ob_spike1_005 = bpy.data.objects.new('Spike1.005', me_cube_015)
ob_spike3_002 = bpy.data.objects.new('Spike3.002', me_cube_016)
ob_cube_001 = bpy.data.objects.new('Cube.001', me_cube_017)
ob_cube_003 = bpy.data.objects.new('Cube.003', me_cube_019)

# ---- transforms, parenting, visibility, modifiers, constraints
ob_spike1.location = (-0.1094, 0.0, 0.0)
ob_spike1.rotation_euler = (-0.6981, -0.0, 0.0)
ob_spike1.lock_rotations_4d = False
ob_spike1.empty_display_type = 'ARROWS'
ob_spike1.lineart.crease_threshold = 0.0
ob_spike1_001.location = (0.2878, 0.0, 0.0)
ob_spike1_001.rotation_euler = (0.8517, -0.0, 0.0)
ob_spike1_001.lock_rotations_4d = False
ob_spike1_001.empty_display_type = 'ARROWS'
ob_spike1_001.lineart.crease_threshold = 0.0
ob_spike2.location = (-0.8769, 0.0, 0.0)
ob_spike2.rotation_euler = (-0.7819, 0.0, 0.0)
ob_spike2.lock_rotations_4d = False
ob_spike2.empty_display_type = 'ARROWS'
ob_spike2.lineart.crease_threshold = 0.0
ob_spike3.location = (-3.145, 0.0, 0.0)
ob_spike3.rotation_euler = (-0.7854, -0.0, 0.0)
ob_spike3.lock_rotations_4d = False
ob_spike3.empty_display_type = 'ARROWS'
ob_spike3.lineart.crease_threshold = 0.0
ob_spike2_001.location = (1.005, 0.07432, -0.1145)
ob_spike2_001.rotation_euler = (0.8727, 0.0, 0.0)
ob_spike2_001.lock_rotations_4d = False
ob_spike2_001.empty_display_type = 'ARROWS'
ob_spike2_001.lineart.crease_threshold = 0.0
ob_spike2_002.location = (-2.037, 0.0, 0.0)
ob_spike2_002.rotation_euler = (0.8727, 0.0, 0.0)
ob_spike2_002.lock_rotations_4d = False
ob_spike2_002.empty_display_type = 'ARROWS'
ob_spike2_002.lineart.crease_threshold = 0.0
ob_spike3_001.location = (0.6297, 0.0, 0.0)
ob_spike3_001.rotation_euler = (-0.7854, -0.0, 0.0)
ob_spike3_001.lock_rotations_4d = False
ob_spike3_001.empty_display_type = 'ARROWS'
ob_spike3_001.lineart.crease_threshold = 0.0
ob_spike2_004.location = (-2.777, 0.0, 0.0)
ob_spike2_004.rotation_euler = (0.8727, 0.0, 0.0)
ob_spike2_004.lock_rotations_4d = False
ob_spike2_004.empty_display_type = 'ARROWS'
ob_spike2_004.lineart.crease_threshold = 0.0
ob_spike2_005.location = (-2.4, 0.0, 0.0)
ob_spike2_005.rotation_euler = (-0.7819, 0.0, 0.0)
ob_spike2_005.lock_rotations_4d = False
ob_spike2_005.empty_display_type = 'ARROWS'
ob_spike2_005.lineart.crease_threshold = 0.0
ob_spike1_002.location = (-1.239, 0.0, 0.0)
ob_spike1_002.rotation_euler = (0.8517, -0.0, 0.0)
ob_spike1_002.lock_rotations_4d = False
ob_spike1_002.empty_display_type = 'ARROWS'
ob_spike1_002.lineart.crease_threshold = 0.0
ob_spike1_003.location = (-1.637, 0.0, 0.0)
ob_spike1_003.rotation_euler = (-0.6981, -0.0, 0.0)
ob_spike1_003.lock_rotations_4d = False
ob_spike1_003.empty_display_type = 'ARROWS'
ob_spike1_003.lineart.crease_threshold = 0.0
ob_spike1_004.location = (-0.1094, 0.0, 0.0)
ob_spike1_004.rotation_euler = (-0.6981, -0.0, 0.0)
ob_spike1_004.lock_rotations_4d = False
ob_spike1_004.empty_display_type = 'ARROWS'
ob_spike1_004.lineart.crease_threshold = 0.0
ob_cube.location = (-0.9011, -0.02986, -0.02708)
ob_cube.rotation_euler = (-3.142, -0.0, 0.0)
ob_cube.scale = (10.22, 0.5388, 1.933)
ob_spike1_005.location = (-0.4957, 0.0, 0.0)
ob_spike1_005.rotation_euler = (0.8029, -0.0, 0.0)
ob_spike1_005.lock_rotations_4d = False
ob_spike1_005.empty_display_type = 'ARROWS'
ob_spike1_005.lineart.crease_threshold = 0.0
ob_spike3_002.location = (1.382, 0.0, 0.0)
ob_spike3_002.rotation_euler = (-0.7854, -0.0, 0.0)
ob_spike3_002.lock_rotations_4d = False
ob_spike3_002.empty_display_type = 'ARROWS'
ob_spike3_002.lineart.crease_threshold = 0.0
ob_cube_001.location = (1.774, -0.02986, -1.127)
ob_cube_001.rotation_euler = (0.0, 1.571, 1.571)
ob_cube_001.scale = (3.5, 0.5388, 1.933)
ob_cube_003.location = (-3.544, -0.02986, -1.127)
ob_cube_003.rotation_euler = (0.0, 1.571, 1.571)
ob_cube_003.scale = (3.5, 0.5388, 1.933)

# ---- collection membership
col_collection.objects.link(ob_spike1)
col_collection.objects.link(ob_spike1_001)
col_collection.objects.link(ob_spike2)
col_collection.objects.link(ob_spike3)
col_collection.objects.link(ob_spike2_001)
col_collection.objects.link(ob_spike2_002)
col_collection.objects.link(ob_spike3_001)
col_collection.objects.link(ob_spike2_004)
col_collection.objects.link(ob_spike2_005)
col_collection.objects.link(ob_spike1_002)
col_collection.objects.link(ob_spike1_003)
col_collection.objects.link(ob_spike1_004)
col_collection.objects.link(ob_cube)
col_collection.objects.link(ob_spike1_005)
col_collection.objects.link(ob_spike3_002)
col_collection.objects.link(ob_cube_001)
col_collection.objects.link(ob_cube_003)

# ---- scene / render settings (as saved in the file)
scene.frame_start = 1; scene.frame_end = 250; scene.frame_set(1)
scene.render.engine = 'BLENDER_EEVEE_NEXT'
scene.cycles.sampling_pattern = 'TABULATED_SOBOL'
scene.cycles.use_light_tree = False
scene.view_settings.view_transform = 'Filmic'
bpy.context.view_layer.update()

# ---- added for rendering (the .blend has no active camera and no usable light): camera, sun
cam_auto = bpy.data.cameras.new('AutoCamera')
cam_auto.lens = 50.0
cam_auto.sensor_width = 36.0
cam_auto.clip_end = 1000.0
ob_auto_camera = bpy.data.objects.new('AutoCamera', cam_auto)
scene.collection.objects.link(ob_auto_camera)
ob_auto_camera.location = (8.02685, -10.8163, 7.36917)
ob_auto_camera.rotation_euler = (1.09748, -7.21219e-08, 0.694738)
scene.camera = ob_auto_camera
light_auto_sun = bpy.data.lights.new('AutoSun', 'SUN')
light_auto_sun.energy = 3.0
light_auto_sun.angle = 0.0523599
ob_auto_sun = bpy.data.objects.new('AutoSun', light_auto_sun)
scene.collection.objects.link(ob_auto_sun)
ob_auto_sun.rotation_euler = (0.872665, 0.174533, 0.523599)
bpy.context.view_layer.update()
